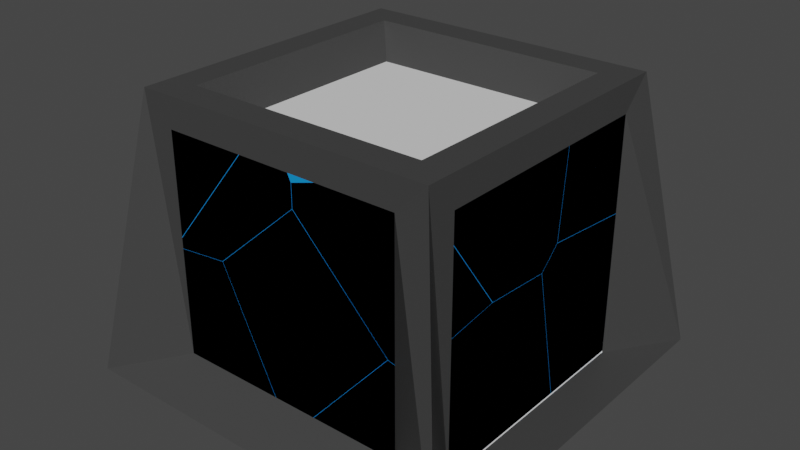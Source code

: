 # Source: PlayerCage.blend  (saved by Blender 2.82.7; exported with 4.5.12 LTS)
import bpy
from mathutils import Matrix  # noqa: F401  (used for matrix-valued properties, if any)

bpy.ops.wm.read_factory_settings(use_empty=True)
scene = bpy.context.scene
scene.name = 'Scene'

# ---- collections
col_collection = bpy.data.collections.new('Collection'); scene.collection.children.link(col_collection)

# ---- materials (node trees are filled in below, after node groups)
mat_body = bpy.data.materials.new('Body')
mat_body.alpha_threshold = 0.0
mat_body.use_transparent_shadow = False
mat_body.diffuse_color = (0.05127, 0.05127, 0.05127, 1.0)
mat_body.line_color = (0.0, 0.0, 0.0, 1.0)
mat_floor = bpy.data.materials.new('Floor')
mat_floor.use_transparent_shadow = False
mat_glass = bpy.data.materials.new('Glass')
mat_glass.use_transparent_shadow = False
mat_glass.diffuse_color = (0.004025, 0.305, 0.7991, 1.0)
mat_body_001 = bpy.data.materials.new('Body.001')
mat_body_001.alpha_threshold = 0.0
mat_body_001.use_transparent_shadow = False
mat_body_001.diffuse_color = (0.05127, 0.05127, 0.05127, 1.0)
mat_body_001.line_color = (0.0, 0.0, 0.0, 1.0)
mat_floor_001 = bpy.data.materials.new('Floor.001')
mat_floor_001.use_transparent_shadow = False
mat_glass_001 = bpy.data.materials.new('Glass.001')
mat_glass_001.use_transparent_shadow = False
mat_glass_001.diffuse_color = (0.004025, 0.305, 0.7991, 1.0)
mat_body_002 = bpy.data.materials.new('Body.002')
mat_body_002.alpha_threshold = 0.0
mat_body_002.use_transparent_shadow = False
mat_body_002.diffuse_color = (0.05127, 0.05127, 0.05127, 1.0)
mat_body_002.line_color = (0.0, 0.0, 0.0, 1.0)
mat_floor_002 = bpy.data.materials.new('Floor.002')
mat_floor_002.use_transparent_shadow = False
mat_glass_002 = bpy.data.materials.new('Glass.002')
mat_glass_002.use_transparent_shadow = False
mat_glass_002.diffuse_color = (0.004025, 0.305, 0.7991, 1.0)
mat_body_003 = bpy.data.materials.new('Body.003')
mat_body_003.alpha_threshold = 0.0
mat_body_003.use_transparent_shadow = False
mat_body_003.diffuse_color = (0.05127, 0.05127, 0.05127, 1.0)
mat_body_003.line_color = (0.0, 0.0, 0.0, 1.0)
mat_floor_003 = bpy.data.materials.new('Floor.003')
mat_floor_003.use_transparent_shadow = False
mat_glass_003 = bpy.data.materials.new('Glass.003')
mat_glass_003.use_transparent_shadow = False
mat_glass_003.diffuse_color = (0.004025, 0.305, 0.7991, 1.0)

# ---- material node trees
mat_body.use_nodes = True; mat_body.node_tree.nodes.clear()
_N = mat_body.node_tree.nodes; _L = mat_body.node_tree.links
n0 = _N.new('ShaderNodeOutputMaterial'); n0.name = 'Material Output'; n0.location = (300, 300)
n1 = _N.new('ShaderNodeBsdfPrincipled'); n1.name = 'Principled BSDF'; n1.location = (10, 300)
n1.distribution = 'GGX'
n1.subsurface_method = 'BURLEY'
n1.inputs[0].default_value = (0.05127, 0.05127, 0.05127, 1.0)
n1.inputs[2].default_value = 0.4
n1.inputs[3].default_value = 1.45
n1.inputs[27].default_value = (0.0, 0.0, 0.0, 1.0)
n1.inputs[28].default_value = 1.0
_L.new(n1.outputs[0], n0.inputs[0])
n0.is_active_output = True
mat_floor.use_nodes = True; mat_floor.node_tree.nodes.clear()
_N = mat_floor.node_tree.nodes; _L = mat_floor.node_tree.links
n0 = _N.new('ShaderNodeOutputMaterial'); n0.name = 'Material Output'; n0.location = (300, 300)
n1 = _N.new('ShaderNodeBsdfPrincipled'); n1.name = 'Principled BSDF'; n1.location = (10, 300)
n1.distribution = 'GGX'
n1.subsurface_method = 'BURLEY'
n1.inputs[3].default_value = 1.45
n1.inputs[27].default_value = (0.0, 0.0, 0.0, 1.0)
n1.inputs[28].default_value = 1.0
_L.new(n1.outputs[0], n0.inputs[0])
n0.is_active_output = True
mat_glass.use_nodes = True; mat_glass.node_tree.nodes.clear()
_N = mat_glass.node_tree.nodes; _L = mat_glass.node_tree.links
n0 = _N.new('ShaderNodeOutputMaterial'); n0.name = 'Material Output'; n0.location = (300, 300)
n1 = _N.new('ShaderNodeBsdfPrincipled'); n1.name = 'Principled BSDF'; n1.location = (10, 300)
n1.distribution = 'GGX'
n1.subsurface_method = 'BURLEY'
n1.inputs[0].default_value = (0.004025, 0.305, 0.7991, 1.0)
n1.inputs[3].default_value = 1.45
n1.inputs[27].default_value = (0.0, 0.0, 0.0, 1.0)
n1.inputs[28].default_value = 1.0
_L.new(n1.outputs[0], n0.inputs[0])
n0.is_active_output = True
mat_body_001.use_nodes = True; mat_body_001.node_tree.nodes.clear()
_N = mat_body_001.node_tree.nodes; _L = mat_body_001.node_tree.links
n0 = _N.new('ShaderNodeOutputMaterial'); n0.name = 'Material Output'; n0.location = (300, 300)
n1 = _N.new('ShaderNodeBsdfPrincipled'); n1.name = 'Principled BSDF'; n1.location = (10, 300)
n1.distribution = 'GGX'
n1.subsurface_method = 'BURLEY'
n1.inputs[0].default_value = (0.05127, 0.05127, 0.05127, 1.0)
n1.inputs[2].default_value = 0.4
n1.inputs[3].default_value = 1.45
n1.inputs[27].default_value = (0.0, 0.0, 0.0, 1.0)
n1.inputs[28].default_value = 1.0
_L.new(n1.outputs[0], n0.inputs[0])
n0.is_active_output = True
mat_floor_001.use_nodes = True; mat_floor_001.node_tree.nodes.clear()
_N = mat_floor_001.node_tree.nodes; _L = mat_floor_001.node_tree.links
n0 = _N.new('ShaderNodeOutputMaterial'); n0.name = 'Material Output'; n0.location = (300, 300)
n1 = _N.new('ShaderNodeBsdfPrincipled'); n1.name = 'Principled BSDF'; n1.location = (10, 300)
n1.distribution = 'GGX'
n1.subsurface_method = 'BURLEY'
n1.inputs[3].default_value = 1.45
n1.inputs[27].default_value = (0.0, 0.0, 0.0, 1.0)
n1.inputs[28].default_value = 1.0
_L.new(n1.outputs[0], n0.inputs[0])
n0.is_active_output = True
mat_glass_001.use_nodes = True; mat_glass_001.node_tree.nodes.clear()
_N = mat_glass_001.node_tree.nodes; _L = mat_glass_001.node_tree.links
n0 = _N.new('ShaderNodeOutputMaterial'); n0.name = 'Material Output'; n0.location = (300, 300)
n1 = _N.new('ShaderNodeBsdfPrincipled'); n1.name = 'Principled BSDF'; n1.location = (10, 300)
n1.distribution = 'GGX'
n1.subsurface_method = 'BURLEY'
n1.inputs[0].default_value = (0.004025, 0.305, 0.7991, 1.0)
n1.inputs[3].default_value = 1.45
n1.inputs[27].default_value = (0.0, 0.0, 0.0, 1.0)
n1.inputs[28].default_value = 1.0
_L.new(n1.outputs[0], n0.inputs[0])
n0.is_active_output = True
mat_body_002.use_nodes = True; mat_body_002.node_tree.nodes.clear()
_N = mat_body_002.node_tree.nodes; _L = mat_body_002.node_tree.links
n0 = _N.new('ShaderNodeOutputMaterial'); n0.name = 'Material Output'; n0.location = (300, 300)
n1 = _N.new('ShaderNodeBsdfPrincipled'); n1.name = 'Principled BSDF'; n1.location = (10, 300)
n1.distribution = 'GGX'
n1.subsurface_method = 'BURLEY'
n1.inputs[0].default_value = (0.05127, 0.05127, 0.05127, 1.0)
n1.inputs[2].default_value = 0.4
n1.inputs[3].default_value = 1.45
n1.inputs[27].default_value = (0.0, 0.0, 0.0, 1.0)
n1.inputs[28].default_value = 1.0
_L.new(n1.outputs[0], n0.inputs[0])
n0.is_active_output = True
mat_floor_002.use_nodes = True; mat_floor_002.node_tree.nodes.clear()
_N = mat_floor_002.node_tree.nodes; _L = mat_floor_002.node_tree.links
n0 = _N.new('ShaderNodeOutputMaterial'); n0.name = 'Material Output'; n0.location = (300, 300)
n1 = _N.new('ShaderNodeBsdfPrincipled'); n1.name = 'Principled BSDF'; n1.location = (10, 300)
n1.distribution = 'GGX'
n1.subsurface_method = 'BURLEY'
n1.inputs[3].default_value = 1.45
n1.inputs[27].default_value = (0.0, 0.0, 0.0, 1.0)
n1.inputs[28].default_value = 1.0
_L.new(n1.outputs[0], n0.inputs[0])
n0.is_active_output = True
mat_glass_002.use_nodes = True; mat_glass_002.node_tree.nodes.clear()
_N = mat_glass_002.node_tree.nodes; _L = mat_glass_002.node_tree.links
n0 = _N.new('ShaderNodeOutputMaterial'); n0.name = 'Material Output'; n0.location = (300, 300)
n1 = _N.new('ShaderNodeBsdfPrincipled'); n1.name = 'Principled BSDF'; n1.location = (10, 300)
n1.distribution = 'GGX'
n1.subsurface_method = 'BURLEY'
n1.inputs[0].default_value = (0.004025, 0.305, 0.7991, 1.0)
n1.inputs[3].default_value = 1.45
n1.inputs[27].default_value = (0.0, 0.0, 0.0, 1.0)
n1.inputs[28].default_value = 1.0
_L.new(n1.outputs[0], n0.inputs[0])
n0.is_active_output = True
mat_body_003.use_nodes = True; mat_body_003.node_tree.nodes.clear()
_N = mat_body_003.node_tree.nodes; _L = mat_body_003.node_tree.links
n0 = _N.new('ShaderNodeOutputMaterial'); n0.name = 'Material Output'; n0.location = (300, 300)
n1 = _N.new('ShaderNodeBsdfPrincipled'); n1.name = 'Principled BSDF'; n1.location = (10, 300)
n1.distribution = 'GGX'
n1.subsurface_method = 'BURLEY'
n1.inputs[0].default_value = (0.05127, 0.05127, 0.05127, 1.0)
n1.inputs[2].default_value = 0.4
n1.inputs[3].default_value = 1.45
n1.inputs[27].default_value = (0.0, 0.0, 0.0, 1.0)
n1.inputs[28].default_value = 1.0
_L.new(n1.outputs[0], n0.inputs[0])
n0.is_active_output = True
mat_floor_003.use_nodes = True; mat_floor_003.node_tree.nodes.clear()
_N = mat_floor_003.node_tree.nodes; _L = mat_floor_003.node_tree.links
n0 = _N.new('ShaderNodeOutputMaterial'); n0.name = 'Material Output'; n0.location = (300, 300)
n1 = _N.new('ShaderNodeBsdfPrincipled'); n1.name = 'Principled BSDF'; n1.location = (10, 300)
n1.distribution = 'GGX'
n1.subsurface_method = 'BURLEY'
n1.inputs[3].default_value = 1.45
n1.inputs[27].default_value = (0.0, 0.0, 0.0, 1.0)
n1.inputs[28].default_value = 1.0
_L.new(n1.outputs[0], n0.inputs[0])
n0.is_active_output = True
mat_glass_003.use_nodes = True; mat_glass_003.node_tree.nodes.clear()
_N = mat_glass_003.node_tree.nodes; _L = mat_glass_003.node_tree.links
n0 = _N.new('ShaderNodeOutputMaterial'); n0.name = 'Material Output'; n0.location = (300, 300)
n1 = _N.new('ShaderNodeBsdfPrincipled'); n1.name = 'Principled BSDF'; n1.location = (10, 300)
n1.distribution = 'GGX'
n1.subsurface_method = 'BURLEY'
n1.inputs[0].default_value = (0.004025, 0.305, 0.7991, 1.0)
n1.inputs[3].default_value = 1.45
n1.inputs[27].default_value = (0.0, 0.0, 0.0, 1.0)
n1.inputs[28].default_value = 1.0
_L.new(n1.outputs[0], n0.inputs[0])
n0.is_active_output = True

# ---- world
world_world = bpy.data.worlds.new('World'); scene.world = world_world
world_world.use_nodes = True; world_world.node_tree.nodes.clear()
_N = world_world.node_tree.nodes; _L = world_world.node_tree.links
n0 = _N.new('ShaderNodeOutputWorld'); n0.name = 'World Output'; n0.location = (300, 300)
n1 = _N.new('ShaderNodeBackground'); n1.name = 'Background'; n1.location = (10, 300)
n1.inputs[0].default_value = (0.05088, 0.05088, 0.05088, 1.0)
_L.new(n1.outputs[0], n0.inputs[0])
n0.is_active_output = True
world_world.color = (0.05088, 0.05088, 0.05088)
world_world.use_sun_shadow = False
world_world.sun_shadow_jitter_overblur = 0.0

# ---- meshes
me_cube = bpy.data.meshes.new('Cube')
me_cube.from_pydata([(0.8, -0.8, -0.832), (0.8, -1.0, 0.8), (0.8, 0.8, -0.832), (0.8, 1.0, 0.8), (-0.8, -0.8, -0.832), (-0.8, -1.0, 0.8), (-0.8, 0.8, -0.832), (-1.0, 0.8, 0.8), (0.8, 1.0, -0.6649), (-1.0, 0.8, -0.8), (0.8, -1.0, -0.6649), (-0.8, -1.0, -0.6649), (1.0, -0.8, 0.8), (-1.0, -0.8, 0.8), (1.0, -0.8, -0.8112), (-1.0, -0.8, -0.8), (-0.8, -0.8, 1.0), (-0.8, 1.0, 0.8), (-0.8, 1.0, -0.6649), (-1.294, -1.294, -0.8391), (-0.8, 0.8, 1.0), (-1.294, 1.294, -0.8391), (1.0, 0.8, -0.8112), (1.0, 0.8, 0.8), (1.294, -1.294, -0.8391), (0.8, -0.8, 1.0), (1.294, 1.294, -0.8391), (0.8, 0.8, 1.0), (-1.0, -1.0, 1.0), (-1.0, 1.0, 1.0), (1.0, -1.0, 1.0), (1.0, 1.0, 1.0), (0.6879, 0.6879, -0.7595), (-0.6879, 0.6879, -0.7595), (0.6879, -0.6879, -0.7595), (-0.6879, -0.6879, -0.7595), (0.6798, -0.6043, -0.7482), (0.6798, -0.6043, 0.6043), (0.6798, 0.6043, -0.7482), (0.6798, 0.6043, 0.6043), (-0.6043, 0.6798, 0.6043), (-0.6043, 0.6798, -0.7482), (0.6043, 0.6798, -0.7482), (0.6043, 0.6798, 0.6043), (-0.6798, -0.6043, 0.6043), (-0.6798, 0.6043, 0.6043), (-0.6798, 0.6043, -0.7482), (-0.6798, -0.6043, -0.7482), (0.6043, -0.6798, 0.6043), (-0.6043, -0.6798, 0.6043), (0.6043, -0.6798, -0.7482), (-0.6043, -0.6798, -0.7482), (-0.6879, -0.6879, 0.7739), (-0.6879, 0.6879, 0.7739), (0.6879, -0.6879, 0.7739), (0.6879, 0.6879, 0.7739)], [], [(4, 6, 33, 35), (8, 18, 41, 42), (9, 15, 47, 46), (25, 27, 55, 54), (12, 14, 36, 37), (5, 11, 51, 49), (2, 6, 21, 26), (0, 2, 26, 24), (6, 4, 19, 21), (4, 0, 24, 19), (5, 1, 30, 28), (1, 10, 24, 30), (11, 5, 28, 19), (10, 11, 19, 24), (7, 13, 28, 29), (9, 7, 29, 21), (13, 15, 19, 28), (15, 9, 21, 19), (17, 18, 21, 29), (8, 3, 31, 26), (18, 8, 26, 21), (3, 17, 29, 31), (14, 12, 30, 24), (23, 22, 26, 31), (22, 14, 24, 26), (12, 23, 31, 30), (16, 20, 29, 28), (25, 16, 28, 30), (20, 27, 31, 29), (27, 25, 30, 31), (6, 2, 32, 33), (0, 4, 35, 34), (2, 0, 34, 32), (23, 12, 37, 39), (22, 23, 39, 38), (14, 22, 38, 36), (18, 17, 40, 41), (17, 3, 43, 40), (3, 8, 42, 43), (7, 9, 46, 45), (15, 13, 44, 47), (13, 7, 45, 44), (1, 5, 49, 48), (11, 10, 50, 51), (10, 1, 48, 50), (16, 25, 54, 52), (27, 20, 53, 55), (20, 16, 52, 53), (49, 52, 44), (45, 44, 52, 53), (45, 53, 40), (41, 40, 45, 46), (33, 46, 41), (44, 49, 51, 47), (35, 51, 47), (35, 47, 46, 33), (33, 41, 42, 32), (32, 42, 38), (32, 38, 36, 34), (36, 50, 34), (34, 50, 51, 35), (37, 54, 48), (43, 55, 39), (43, 40, 53, 55), (39, 43, 42, 38), (37, 39, 55, 54), (37, 36, 50, 48), (49, 48, 54, 52), (43, 39, 37, 48, 49, 44, 45, 40), (36, 38, 42, 41, 46, 47, 51, 50), (54, 55, 53, 52), (34, 35, 33, 32)])
me_cube.polygons.foreach_set('material_index', [0, 1, 1, 0, 1, 1, 0, 0, 0, 0, 0, 0, 0, 0, 0, 0, 0, 0, 0, 0, 0, 0, 0, 0, 0, 0, 0, 0, 0, 0, 0, 0, 0, 1, 1, 1, 1, 1, 1, 1, 1, 1, 1, 1, 1, 0, 0, 0, 1, 1, 1, 1, 1, 1, 1, 1, 1, 1, 1, 1, 1, 1, 1, 1, 1, 1, 1, 1, 1, 1, 1, 1])
_uv = me_cube.uv_layers.new(name='UVMap')
_uv.uv.foreach_set('vector', [0.85, 0.525, 0.85, 0.725, 0.85, 0.725, 0.85, 0.525, 0.6, 0.775, 0.6, 0.975, 0.6, 0.975, 0.6, 0.775, 0.6, 0.025, 0.6, 0.225, 0.6, 0.225, 0.6, 0.025, 0.35, 0.525, 0.35, 0.725, 0.35, 0.725, 0.35, 0.525, 0.4, 0.525, 0.6, 0.525, 0.6, 0.525, 0.4, 0.525, 0.4, 0.275, 0.6, 0.275, 0.6, 0.275, 0.4, 0.275, 0.65, 0.725, 0.85, 0.725, 0.875, 0.75, 0.625, 0.75, 0.65, 0.525, 0.65, 0.725, 0.625, 0.75, 0.625, 0.5, 0.85, 0.725, 0.85, 0.525, 0.875, 0.5, 0.875, 0.75, 0.85, 0.525, 0.65, 0.525, 0.625, 0.5, 0.875, 0.5, 0.4, 0.275, 0.4, 0.475, 0.375, 0.5, 0.375, 0.25, 0.4, 0.475, 0.6, 0.475, 0.625, 0.5, 0.375, 0.5, 0.6, 0.275, 0.4, 0.275, 0.375, 0.25, 0.625, 0.25, 0.6, 0.475, 0.6, 0.275, 0.625, 0.25, 0.625, 0.5, 0.4, 0.025, 0.4, 0.225, 0.375, 0.25, 0.375, 0.0, 0.6, 0.025, 0.4, 0.025, 0.375, 0.0, 0.625, 0.0, 0.4, 0.225, 0.6, 0.225, 0.625, 0.25, 0.375, 0.25, 0.6, 0.225, 0.6, 0.025, 0.625, 0.0, 0.625, 0.25, 0.4, 0.975, 0.6, 0.975, 0.625, 1.0, 0.375, 1.0, 0.6, 0.775, 0.4, 0.775, 0.375, 0.75, 0.625, 0.75, 0.6, 0.975, 0.6, 0.775, 0.625, 0.75, 0.625, 1.0, 0.4, 0.775, 0.4, 0.975, 0.375, 1.0, 0.375, 0.75, 0.6, 0.525, 0.4, 0.525, 0.375, 0.5, 0.625, 0.5, 0.4, 0.725, 0.6, 0.725, 0.625, 0.75, 0.375, 0.75, 0.6, 0.725, 0.6, 0.525, 0.625, 0.5, 0.625, 0.75, 0.4, 0.525, 0.4, 0.725, 0.375, 0.75, 0.375, 0.5, 0.15, 0.525, 0.15, 0.725, 0.125, 0.75, 0.125, 0.5, 0.35, 0.525, 0.15, 0.525, 0.125, 0.5, 0.375, 0.5, 0.15, 0.725, 0.35, 0.725, 0.375, 0.75, 0.125, 0.75, 0.35, 0.725, 0.35, 0.525, 0.375, 0.5, 0.375, 0.75, 0.85, 0.725, 0.65, 0.725, 0.65, 0.725, 0.85, 0.725, 0.65, 0.525, 0.85, 0.525, 0.85, 0.525, 0.65, 0.525, 0.65, 0.725, 0.65, 0.525, 0.65, 0.525, 0.65, 0.725, 0.4, 0.725, 0.4, 0.525, 0.4, 0.525, 0.4, 0.725, 0.6, 0.725, 0.4, 0.725, 0.4, 0.725, 0.6, 0.725, 0.6, 0.525, 0.6, 0.725, 0.6, 0.725, 0.6, 0.525, 0.6, 0.975, 0.4, 0.975, 0.4, 0.975, 0.6, 0.975, 0.4, 0.975, 0.4, 0.775, 0.4, 0.775, 0.4, 0.975, 0.4, 0.775, 0.6, 0.775, 0.6, 0.775, 0.4, 0.775, 0.4, 0.025, 0.6, 0.025, 0.6, 0.025, 0.4, 0.025, 0.6, 0.225, 0.4, 0.225, 0.4, 0.225, 0.6, 0.225, 0.4, 0.225, 0.4, 0.025, 0.4, 0.025, 0.4, 0.225, 0.4, 0.475, 0.4, 0.275, 0.4, 0.275, 0.4, 0.475, 0.6, 0.275, 0.6, 0.475, 0.6, 0.475, 0.6, 0.275, 0.6, 0.475, 0.4, 0.475, 0.4, 0.475, 0.6, 0.475, 0.15, 0.525, 0.35, 0.525, 0.35, 0.525, 0.15, 0.525, 0.35, 0.725, 0.15, 0.725, 0.15, 0.725, 0.35, 0.725, 0.15, 0.725, 0.15, 0.525, 0.15, 0.525, 0.15, 0.725, 0.0, 0.0, 0.0, 0.0, 0.0, 0.0, 0.4, 0.025, 0.0, 0.0, 0.15, 0.525, 0.15, 0.725, 0.4, 0.025, 0.15, 0.725, 0.0, 0.0, 0.6, 0.975, 0.0, 0.0, 0.4, 0.025, 0.6, 0.025, 0.0, 0.0, 0.6, 0.025, 0.6, 0.975, 0.0, 0.0, 0.0, 0.0, 0.6, 0.275, 0.6, 0.225, 0.0, 0.0, 0.6, 0.275, 0.6, 0.225, 0.0, 0.0, 0.6, 0.225, 0.6, 0.025, 0.0, 0.0, 0.0, 0.0, 0.6, 0.975, 0.6, 0.775, 0.65, 0.725, 0.65, 0.725, 0.6, 0.775, 0.0, 0.0, 0.65, 0.725, 0.0, 0.0, 0.6, 0.525, 0.65, 0.525, 0.6, 0.525, 0.0, 0.0, 0.65, 0.525, 0.65, 0.525, 0.0, 0.0, 0.6, 0.275, 0.0, 0.0, 0.4, 0.525, 0.35, 0.525, 0.0, 0.0, 0.4, 0.775, 0.35, 0.725, 0.0, 0.0, 0.4, 0.775, 0.0, 0.0, 0.15, 0.725, 0.35, 0.725, 0.0, 0.0, 0.4, 0.775, 0.6, 0.775, 0.0, 0.0, 0.4, 0.525, 0.0, 0.0, 0.35, 0.725, 0.35, 0.525, 0.4, 0.525, 0.6, 0.525, 0.6, 0.475, 0.0, 0.0, 0.0, 0.0, 0.0, 0.0, 0.35, 0.525, 0.0, 0.0, 0.0, 0.0, 0.0, 0.0, 0.0, 0.0, 0.0, 0.0, 0.0, 0.0, 0.0, 0.0, 0.0, 0.0, 0.0, 0.0, 0.0, 0.0, 0.0, 0.0, 0.0, 0.0, 0.0, 0.0, 0.0, 0.0, 0.0, 0.0, 0.0, 0.0, 0.0, 0.0, 0.0, 0.0, 0.0, 0.0, 0.0, 0.0, 0.0, 0.0, 0.0, 0.0, 0.0, 0.0, 0.0, 0.0, 0.0, 0.0])
me_cube.materials.append(mat_body)
me_cube.materials.append(mat_floor)
me_cube.materials.append(mat_glass)
me_cube.use_remesh_preserve_volume = False
me_cube.use_remesh_preserve_attributes = False
me_cube.use_mirror_vertex_groups = False
me_cube.update()
me_cube_001 = bpy.data.meshes.new('Cube.001')
me_cube_001.from_pydata([(0.8, -1.0, -0.8), (0.8, -1.0, 0.8), (-0.8, -1.0, -0.8), (-0.8, -1.0, 0.8), (-0.6043, -0.6798, -0.6043), (-0.6043, -0.6798, 0.6043), (0.6043, -0.6798, 0.6043), (0.6043, -0.6798, -0.6043)], [], [(7, 4, 5, 6), (0, 1, 3, 2), (0, 2, 4, 7), (0, 7, 6, 1), (3, 1, 6, 5), (3, 5, 4, 2)])
me_cube_001.polygons.foreach_set('material_index', [2, 2, 2, 2, 2, 2])
_uv = me_cube_001.uv_layers.new(name='UVMap')
_uv.uv.foreach_set('vector', [0.0, 0.0, 0.0, 0.0, 0.0, 0.0, 0.0, 0.0, 0.0, 0.0, 0.0, 0.0, 0.0, 0.0, 0.0, 0.0, 0.0, 0.0, 0.0, 0.0, 0.0, 0.0, 0.0, 0.0, 0.0, 0.0, 0.0, 0.0, 0.0, 0.0, 0.0, 0.0, 0.0, 0.0, 0.0, 0.0, 0.0, 0.0, 0.0, 0.0, 0.0, 0.0, 0.0, 0.0, 0.0, 0.0, 0.0, 0.0])
me_cube_001.materials.append(mat_body)
me_cube_001.materials.append(mat_floor)
me_cube_001.materials.append(mat_glass)
me_cube_001.use_remesh_preserve_volume = False
me_cube_001.use_remesh_preserve_attributes = False
me_cube_001.use_mirror_vertex_groups = False
me_cube_001.update()
me_cube_002 = bpy.data.meshes.new('Cube.002')
me_cube_002.from_pydata([(-0.8, 1.0, -0.8), (-0.8, 1.0, 0.8), (0.8, 1.0, -0.8), (0.8, 1.0, 0.8), (0.6043, 0.6798, -0.6043), (0.6043, 0.6798, 0.6043), (-0.6043, 0.6798, 0.6043), (-0.6043, 0.6798, -0.6043)], [], [(7, 4, 5, 6), (0, 1, 3, 2), (0, 2, 4, 7), (0, 7, 6, 1), (3, 1, 6, 5), (3, 5, 4, 2)])
me_cube_002.polygons.foreach_set('material_index', [2, 2, 2, 2, 2, 2])
_uv = me_cube_002.uv_layers.new(name='UVMap')
_uv.uv.foreach_set('vector', [0.0, 0.0, 0.0, 0.0, 0.0, 0.0, 0.0, 0.0, 0.0, 0.0, 0.0, 0.0, 0.0, 0.0, 0.0, 0.0, 0.0, 0.0, 0.0, 0.0, 0.0, 0.0, 0.0, 0.0, 0.0, 0.0, 0.0, 0.0, 0.0, 0.0, 0.0, 0.0, 0.0, 0.0, 0.0, 0.0, 0.0, 0.0, 0.0, 0.0, 0.0, 0.0, 0.0, 0.0, 0.0, 0.0, 0.0, 0.0])
me_cube_002.materials.append(mat_body_001)
me_cube_002.materials.append(mat_floor_001)
me_cube_002.materials.append(mat_glass_001)
me_cube_002.use_remesh_preserve_volume = False
me_cube_002.use_remesh_preserve_attributes = False
me_cube_002.use_mirror_vertex_groups = False
me_cube_002.update()
me_cube_003 = bpy.data.meshes.new('Cube.003')
me_cube_003.from_pydata([(1.0, 0.8, -0.8), (1.0, 0.8, 0.8), (1.0, -0.8, -0.8), (1.0, -0.8, 0.8), (0.6798, -0.6043, -0.6043), (0.6798, -0.6043, 0.6043), (0.6798, 0.6043, 0.6043), (0.6798, 0.6043, -0.6043)], [], [(7, 4, 5, 6), (0, 1, 3, 2), (0, 2, 4, 7), (0, 7, 6, 1), (3, 1, 6, 5), (3, 5, 4, 2)])
me_cube_003.polygons.foreach_set('material_index', [2, 2, 2, 2, 2, 2])
_uv = me_cube_003.uv_layers.new(name='UVMap')
_uv.uv.foreach_set('vector', [0.0, 0.0, 0.0, 0.0, 0.0, 0.0, 0.0, 0.0, 0.0, 0.0, 0.0, 0.0, 0.0, 0.0, 0.0, 0.0, 0.0, 0.0, 0.0, 0.0, 0.0, 0.0, 0.0, 0.0, 0.0, 0.0, 0.0, 0.0, 0.0, 0.0, 0.0, 0.0, 0.0, 0.0, 0.0, 0.0, 0.0, 0.0, 0.0, 0.0, 0.0, 0.0, 0.0, 0.0, 0.0, 0.0, 0.0, 0.0])
me_cube_003.materials.append(mat_body_002)
me_cube_003.materials.append(mat_floor_002)
me_cube_003.materials.append(mat_glass_002)
me_cube_003.use_remesh_preserve_volume = False
me_cube_003.use_remesh_preserve_attributes = False
me_cube_003.use_mirror_vertex_groups = False
me_cube_003.update()
me_cube_004 = bpy.data.meshes.new('Cube.004')
me_cube_004.from_pydata([(-1.0, -0.8, -0.8), (-1.0, -0.8, 0.8), (-1.0, 0.8, -0.8), (-1.0, 0.8, 0.8), (-0.6798, 0.6043, -0.6043), (-0.6798, 0.6043, 0.6043), (-0.6798, -0.6043, 0.6043), (-0.6798, -0.6043, -0.6043)], [], [(7, 4, 5, 6), (0, 1, 3, 2), (0, 2, 4, 7), (0, 7, 6, 1), (3, 1, 6, 5), (3, 5, 4, 2)])
me_cube_004.polygons.foreach_set('material_index', [2, 2, 2, 2, 2, 2])
_uv = me_cube_004.uv_layers.new(name='UVMap')
_uv.uv.foreach_set('vector', [0.0, 0.0, 0.0, 0.0, 0.0, 0.0, 0.0, 0.0, 0.0, 0.0, 0.0, 0.0, 0.0, 0.0, 0.0, 0.0, 0.0, 0.0, 0.0, 0.0, 0.0, 0.0, 0.0, 0.0, 0.0, 0.0, 0.0, 0.0, 0.0, 0.0, 0.0, 0.0, 0.0, 0.0, 0.0, 0.0, 0.0, 0.0, 0.0, 0.0, 0.0, 0.0, 0.0, 0.0, 0.0, 0.0, 0.0, 0.0])
me_cube_004.materials.append(mat_body_003)
me_cube_004.materials.append(mat_floor_003)
me_cube_004.materials.append(mat_glass_003)
me_cube_004.use_remesh_preserve_volume = False
me_cube_004.use_remesh_preserve_attributes = False
me_cube_004.use_mirror_vertex_groups = False
me_cube_004.update()
me_glasswall_cell_008 = bpy.data.meshes.new('GlassWall_cell.008')
me_glasswall_cell_008.from_pydata([(0.5653, -0.08167, -0.00721), (0.5289, -0.1855, 0.00901), (0.5816, -0.1855, -0.0446), (-0.08533, -0.1855, -0.8016), (-0.1952, -0.1855, -0.8016), (-0.6299, -0.1855, 0.09162), (-0.1184, -0.1855, 0.5437), (-0.05438, -0.1855, 0.6002), (-0.188, -0.1024, -0.7508), (0.433, 0.1348, 0.1707), (0.433, 0.1348, -0.04079), (-0.06509, 0.1348, -0.6059), (-0.1672, 0.1348, -0.6059), (-0.4962, 0.1348, 0.06899), (-0.427, 0.1348, 0.1302), (0.05073, 0.1348, 0.5518), (0.05485, 0.1348, 0.5552), (0.06324, 0.1348, 0.5466), (0.1411, 0.1348, 0.4675), (-0.4251, 0.1348, -0.07704), (0.433, 0.1348, 0.1707), (0.5653, -0.08167, -0.00721), (0.5289, -0.1855, 0.00901), (0.5816, -0.1855, -0.0446), (-0.05438, -0.1855, 0.6002), (-0.08533, -0.1855, -0.8016), (-0.6299, -0.1855, 0.09162), (-0.1184, -0.1855, 0.5437), (-0.1952, -0.1855, -0.8016), (-0.06509, 0.1348, -0.6059), (-0.188, -0.1024, -0.7508), (0.433, 0.1348, -0.04079), (0.1411, 0.1348, 0.4675), (-0.1672, 0.1348, -0.6059), (-0.4962, 0.1348, 0.06899), (-0.427, 0.1348, 0.1302), (0.05073, 0.1348, 0.5518), (0.05485, 0.1348, 0.5552), (0.06324, 0.1348, 0.5466), (-0.4251, 0.1348, -0.07704)], [], [(29, 25, 28, 30, 33), (20, 21, 31), (25, 23, 22, 24, 27, 26, 28), (18, 38, 7, 1), (2, 3, 11, 10, 0), (38, 37, 7), (39, 12, 8), (35, 34, 5, 6), (31, 29, 33, 19, 13, 14, 36, 16, 17, 32, 20), (37, 15, 7), (15, 35, 6, 7), (0, 9, 18, 1, 2), (34, 39, 8, 4, 5)])
_k = set([(0, 9), (0, 10), (1, 2), (1, 7), (2, 3), (3, 11), (4, 5), (4, 8), (5, 6), (6, 7), (8, 12), (9, 18), (10, 11), (12, 39), (13, 14), (13, 19), (14, 36), (15, 35), (15, 37), (16, 17), (16, 36), (17, 32), (18, 38), (19, 33), (20, 21), (20, 32), (21, 31), (22, 23), (22, 24), (23, 25), (24, 27), (25, 29), (26, 27), (26, 28), (28, 30), (29, 31), (30, 33), (34, 35), (34, 39), (37, 38)])
me_glasswall_cell_008.attributes.new('sharp_edge', 'BOOLEAN', 'EDGE').data.foreach_set('value', [ (min(e.vertices), max(e.vertices)) in _k for e in me_glasswall_cell_008.edges])
_uv = me_glasswall_cell_008.uv_layers.new(name='UVMap')
_uv.uv.foreach_set('vector', [0.0, 0.0, 0.0, 0.0, 0.0, 0.0, 0.0, 0.0, 0.0, 0.0, 0.0, 0.0, 0.0, 0.0, 0.0, 0.0, 0.0, 0.0, 0.0, 0.0, 0.0, 0.0, 0.0, 0.0, 0.0, 0.0, 0.0, 0.0, 0.0, 0.0, 0.1179, 0.1179, 0.1181, 0.0, 0.8818, 0.0, 0.8808, 0.8808, 1.0, 0.8809, 0.9162, 0.8811, 0.2102, 0.119, 0.9755, 0.1184, 1.0, 0.6337, 1.0, 0.8819, 0.05356, 0.0, 1.0, 0.1182, 0.1554, 0.1554, 0.8956, 0.1551, 0.89, 0.89, 0.1194, 0.1194, 0.1194, 0.0, 0.8819, 0.0, 0.8819, 0.8819, 0.0, 0.0, 0.0, 0.0, 0.0, 0.0, 0.0, 0.0, 0.0, 0.0, 0.0, 0.0, 0.0, 0.0, 0.0, 0.0, 0.0, 0.0, 0.0, 0.0, 0.0, 0.0, 0.05356, 0.05356, 1.0, 0.1201, 0.8731, 0.8731, 0.1201, 0.1201, 1.0, 0.1194, 1.0, 0.8819, 0.882, 0.882, 0.6337, 0.6337, 0.3405, 0.1183, 1.0, 0.1179, 1.0, 0.8808, 0.8809, 0.8809, 0.8806, 0.0, 0.1554, 0.0, 0.89, 0.0, 0.9452, 0.6683, 0.1181, 0.0])
me_glasswall_cell_008.materials.append(mat_glass)
me_glasswall_cell_008.use_remesh_fix_poles = True
me_glasswall_cell_008.use_remesh_preserve_attributes = False
me_glasswall_cell_008.use_mirror_vertex_groups = False
me_glasswall_cell_008.update()
me_glasswall_cell_009 = bpy.data.meshes.new('GlassWall_cell.009')
me_glasswall_cell_009.from_pydata([(0.1455, 0.2269, -0.1278), (0.007571, 0.2269, -0.1278), (0.0853, -0.03966, 0.03516), (0.07239, -0.09332, 0.06796), (-0.1006, -0.08113, 0.06051), (-0.1048, -0.09332, 0.06796), (-0.08279, -0.09332, 0.02124), (-0.0101, -0.09332, 0.04301), (0.06327, -0.09332, 0.06519), (-0.1004, -0.09332, 0.05854), (0.02467, 0.2269, -0.164), (0.1455, 0.2269, -0.1278), (0.0853, -0.03966, 0.03516), (0.007571, 0.2269, -0.1278), (-0.1006, -0.08113, 0.06051), (-0.1048, -0.09332, 0.06796), (-0.08279, -0.09332, 0.02124), (-0.0101, -0.09332, 0.04301), (0.06327, -0.09332, 0.06519), (0.07239, -0.09332, 0.06796), (-0.1004, -0.09332, 0.05854), (0.02467, 0.2269, -0.164)], [], [(12, 19, 18, 7), (5, 20, 16, 17, 8, 3), (0, 21, 13), (9, 15, 4), (7, 6, 10, 11, 12), (13, 14, 5, 3, 2, 0), (6, 9, 4, 1, 10)])
_k = set([(0, 2), (0, 21), (1, 4), (1, 10), (2, 3), (3, 8), (4, 15), (5, 14), (5, 20), (6, 7), (6, 9), (7, 18), (8, 17), (9, 15), (10, 11), (11, 12), (12, 19), (13, 14), (13, 21), (16, 17), (16, 20), (18, 19)])
me_glasswall_cell_009.attributes.new('sharp_edge', 'BOOLEAN', 'EDGE').data.foreach_set('value', [ (min(e.vertices), max(e.vertices)) in _k for e in me_glasswall_cell_009.edges])
_uv = me_glasswall_cell_009.uv_layers.new(name='UVMap')
_uv.uv.foreach_set('vector', [1.0, 0.2474, 0.7688, 0.0, 0.782, 0.0, 1.0, 0.1198, 0.0, 0.0, 0.0, 0.0, 0.0, 0.0, 0.0, 0.0, 0.0, 0.0, 0.0, 0.0, 0.0, 0.0, 0.0, 0.0, 0.0, 0.0, 0.1198, 0.1198, 0.2584, 0.1198, 0.1488, 0.1488, 0.1198, 0.1198, 0.1287, 0.0, 0.9467, 0.0, 0.9319, 0.1992, 0.2474, 0.2474, 0.0, 0.0, 0.0, 0.0, 0.0, 0.0, 0.0, 0.0, 0.0, 0.0, 0.0, 0.0, 0.1287, 0.1287, 0.1198, 0.0, 0.1488, 0.0, 0.9381, 0.8218, 0.9467, 0.9467])
me_glasswall_cell_009.materials.append(mat_glass)
me_glasswall_cell_009.use_remesh_fix_poles = True
me_glasswall_cell_009.use_remesh_preserve_attributes = False
me_glasswall_cell_009.use_mirror_vertex_groups = False
me_glasswall_cell_009.update()
me_glasswall_cell_001 = bpy.data.meshes.new('GlassWall_cell.001')
me_glasswall_cell_001.from_pydata([(-0.1627, -0.0462, 0.1949), (0.3752, -0.0462, 0.1949), (-0.04975, 0.1386, 0.08193), (-0.1627, -0.0462, -0.4717), (0.3752, -0.0462, 0.1949), (-0.04975, 0.1386, 0.08193), (-0.1627, -0.0462, -0.4717)], [], [(0, 4, 5), (0, 5, 6), (6, 4, 0), (3, 2, 1)])
_k = set([(1, 2), (1, 3), (2, 3), (4, 5), (4, 6), (5, 6)])
me_glasswall_cell_001.attributes.new('sharp_edge', 'BOOLEAN', 'EDGE').data.foreach_set('value', [ (min(e.vertices), max(e.vertices)) in _k for e in me_glasswall_cell_001.edges])
_uv = me_glasswall_cell_001.uv_layers.new(name='UVMap')
_uv.uv.foreach_set('vector', [0.0, 0.0, 0.0, 0.0, 0.0, 0.0, 0.0, 0.0, 0.0, 0.0, 0.0, 0.0, 0.0, 0.0, 0.0, 0.0, 0.0, 0.0, 0.09939, 0.06924, 0.7949, 0.2268, 0.9367, 0.818])
me_glasswall_cell_001.materials.append(mat_glass)
me_glasswall_cell_001.use_remesh_fix_poles = True
me_glasswall_cell_001.use_remesh_preserve_attributes = False
me_glasswall_cell_001.use_mirror_vertex_groups = False
me_glasswall_cell_001.update()
me_glasswall_cell_002 = bpy.data.meshes.new('GlassWall_cell.002')
me_glasswall_cell_002.from_pydata([(-0.3943, -0.1601, -0.4899), (-0.1986, 0.1601, -0.2941), (0.3797, -0.1601, -0.4899), (-0.01261, -0.1601, 0.3172), (-0.05446, -0.1601, 0.4031), (-0.3943, -0.1601, 0.367), (-0.1986, 0.1601, 0.3512), (0.4076, 0.1601, -0.2941), (0.3867, 0.1601, -0.2512), (0.07883, 0.1601, 0.3806), (0.3797, -0.1601, -0.4899), (0.4076, 0.1601, -0.2941), (-0.01261, -0.1601, 0.3172), (-0.05446, -0.1601, 0.4031), (-0.3943, -0.1601, 0.367), (-0.1986, 0.1601, 0.3512), (0.3867, 0.1601, -0.2512), (0.07883, 0.1601, 0.3806)], [], [(11, 10, 0, 1), (8, 17, 13, 3), (10, 12, 4, 14, 0), (15, 9, 16, 11, 1), (3, 2, 7, 8), (14, 15, 1, 0), (5, 13, 17, 6)])
_k = set([(2, 3), (2, 7), (3, 13), (4, 12), (4, 14), (5, 6), (5, 13), (6, 17), (7, 8), (8, 17), (9, 15), (9, 16), (10, 11), (10, 12), (11, 16), (14, 15)])
me_glasswall_cell_002.attributes.new('sharp_edge', 'BOOLEAN', 'EDGE').data.foreach_set('value', [ (min(e.vertices), max(e.vertices)) in _k for e in me_glasswall_cell_002.edges])
_uv = me_glasswall_cell_002.uv_layers.new(name='UVMap')
_uv.uv.foreach_set('vector', [0.0, 0.0, 0.0, 0.0, 0.0, 0.0, 0.0, 0.0, 1.0, 0.8819, 0.119, 0.0, 0.8803, 0.0, 1.0, 0.1199, 0.0, 0.0, 0.0, 0.0, 0.0, 0.0, 0.0, 0.0, 0.0, 0.0, 0.0, 0.0, 0.0, 0.0, 0.0, 0.0, 0.0, 0.0, 0.0, 0.0, 0.1199, 0.1199, 0.9721, 0.1184, 0.9273, 0.8819, 0.8819, 0.8819, 0.0, 0.0, 0.0, 0.0, 0.0, 0.0, 0.0, 0.0, 0.1229, 0.02847, 1.0, 0.1197, 1.0, 0.881, 0.5847, 0.4522])
me_glasswall_cell_002.materials.append(mat_glass)
me_glasswall_cell_002.use_remesh_fix_poles = True
me_glasswall_cell_002.use_remesh_preserve_attributes = False
me_glasswall_cell_002.use_mirror_vertex_groups = False
me_glasswall_cell_002.update()
me_glasswall_cell_003 = bpy.data.meshes.new('GlassWall_cell.003')
me_glasswall_cell_003.from_pydata([(-0.2571, 0.1804, 0.2209), (0.4415, -0.1398, 0.4167), (0.08911, -0.1398, 0.4167), (-0.339, 0.04643, 0.3029), (-0.43, -0.1025, -0.1432), (-0.4528, -0.1398, -0.2558), (-0.4528, -0.1398, -0.325), (-0.4217, -0.08881, -0.3275), (-0.2571, 0.1804, -0.3407), (0.5539, 0.1804, 0.2209), (0.4642, -0.1398, 0.3683), (0.464, -0.1398, 0.2206), (-0.1133, -0.1398, -0.2888), (-0.4214, -0.1398, -0.2158), (0.5718, 0.1804, 0.1829), (0.5718, 0.1804, 0.1751), (0.02037, 0.1804, -0.3113), (-0.03144, 0.1804, -0.3168), (0.08911, -0.1398, 0.4167), (-0.339, 0.04643, 0.3029), (-0.4528, -0.1398, -0.2558), (-0.43, -0.1025, -0.1432), (-0.4528, -0.1398, -0.325), (-0.4217, -0.08881, -0.3275), (-0.2571, 0.1804, -0.3407), (0.5539, 0.1804, 0.2209), (0.4415, -0.1398, 0.4167), (0.464, -0.1398, 0.2206), (0.4642, -0.1398, 0.3683), (-0.1133, -0.1398, -0.2888), (-0.4214, -0.1398, -0.2158), (0.5718, 0.1804, 0.1829), (0.5718, 0.1804, 0.1751), (0.02037, 0.1804, -0.3113), (-0.03144, 0.1804, -0.3168)], [], [(20, 21, 19, 0, 24, 23, 22), (30, 18, 3, 4), (26, 28, 31, 9), (7, 8, 17), (28, 27, 32, 31), (4, 5, 30), (25, 14, 15, 33, 34, 24, 0), (12, 6, 7, 17, 16), (22, 29, 11, 10, 1, 2, 13, 20), (19, 2, 1, 25, 0), (16, 32, 27, 12)])
_k = set([(1, 10), (1, 25), (2, 13), (2, 19), (3, 4), (3, 18), (4, 5), (5, 30), (6, 7), (6, 12), (7, 8), (8, 17), (9, 26), (9, 31), (10, 11), (11, 29), (12, 27), (13, 20), (14, 15), (14, 25), (15, 33), (16, 17), (16, 32), (18, 30), (19, 21), (20, 21), (22, 23), (22, 29), (23, 24), (24, 34), (26, 28), (27, 28), (31, 32), (33, 34)])
me_glasswall_cell_003.attributes.new('sharp_edge', 'BOOLEAN', 'EDGE').data.foreach_set('value', [ (min(e.vertices), max(e.vertices)) in _k for e in me_glasswall_cell_003.edges])
_uv = me_glasswall_cell_003.uv_layers.new(name='UVMap')
_uv.uv.foreach_set('vector', [0.0, 0.0, 0.0, 0.0, 0.0, 0.0, 0.0, 0.0, 0.0, 0.0, 0.0, 0.0, 0.0, 0.0, 0.1258, 0.1258, 0.9363, 0.1252, 0.79, 0.5902, 0.2187, 0.2187, 0.842, 0.1195, 0.1297, 0.0, 0.9541, 0.0, 0.9441, 0.1214, 0.8514, 0.0, 0.5483, 0.4146, 0.1338, 0.0, 0.1297, 0.1297, 1.0, 0.1278, 1.0, 0.954, 0.9541, 0.9541, 0.2187, 0.0, 0.4648, 0.3826, 0.1258, 0.0, 0.0, 0.0, 0.0, 0.0, 0.0, 0.0, 0.0, 0.0, 0.0, 0.0, 0.0, 0.0, 0.0, 0.0, 0.1183, 0.1183, 0.9015, 0.02453, 1.0, 0.1486, 1.0, 0.8662, 0.8805, 0.8805, 0.0, 0.0, 0.0, 0.0, 0.0, 0.0, 0.0, 0.0, 0.0, 0.0, 0.0, 0.0, 0.0, 0.0, 0.0, 0.0, 0.0, 0.0, 0.0, 0.0, 0.0, 0.0, 0.0, 0.0, 0.0, 0.0, 1.0, 0.8805, 0.04597, 0.0, 0.8722, 0.0, 1.0, 0.1183])
me_glasswall_cell_003.materials.append(mat_glass)
me_glasswall_cell_003.use_remesh_fix_poles = True
me_glasswall_cell_003.use_remesh_preserve_attributes = False
me_glasswall_cell_003.use_mirror_vertex_groups = False
me_glasswall_cell_003.update()
me_glasswall_cell_004 = bpy.data.meshes.new('GlassWall_cell.004')
me_glasswall_cell_004.from_pydata([(0.3494, -0.1161, 0.3508), (0.1537, 0.2042, 0.155), (0.288, -0.01559, -0.4553), (0.3289, -0.08258, -0.4877), (0.3494, -0.1161, -0.5036), (-0.17, -0.1115, 0.348), (-0.1578, -0.05868, 0.3157), (-0.1709, -0.1161, 0.3508), (0.2507, -0.1161, -0.438), (0.3036, -0.1161, -0.4916), (0.3219, -0.1161, -0.4965), (-0.09476, 0.2042, 0.155), (-0.185, -0.1161, 0.3466), (-0.26, -0.1161, 0.3242), (-0.3316, -0.1161, 0.3027), (-0.3319, -0.1161, 0.1545), (0.1537, 0.2042, -0.2743), (-0.2237, 0.2042, 0.1163), (-0.2237, 0.2042, 0.1094), (-0.2139, 0.2042, 0.09877), (-0.1359, 0.2042, 0.01949), (0.288, -0.01559, -0.4553), (0.3289, -0.08258, -0.4877), (0.3494, -0.1161, -0.5036), (-0.17, -0.1115, 0.348), (-0.1578, -0.05868, 0.3157), (-0.1709, -0.1161, 0.3508), (0.3036, -0.1161, -0.4916), (0.2507, -0.1161, -0.438), (0.3219, -0.1161, -0.4965), (-0.09476, 0.2042, 0.155), (-0.185, -0.1161, 0.3466), (-0.26, -0.1161, 0.3242), (-0.3316, -0.1161, 0.3027), (-0.3319, -0.1161, 0.1545), (0.1537, 0.2042, -0.2743), (-0.1359, 0.2042, 0.01949), (-0.2237, 0.2042, 0.1163), (-0.2237, 0.2042, 0.1094), (-0.2139, 0.2042, 0.09877)], [], [(34, 18, 19), (23, 22, 21, 35, 1, 0), (32, 31, 24, 25), (3, 4, 29), (31, 26, 24), (36, 16, 2, 27, 28), (29, 27, 2, 3), (35, 20, 39, 38, 37, 11, 1), (28, 34, 19, 36), (34, 14, 17, 18), (7, 12, 13, 33, 15, 8, 9, 10, 23, 0), (25, 30, 17, 14, 32), (11, 6, 5, 7, 0, 1)])
_k = set([(2, 3), (2, 16), (3, 4), (4, 29), (5, 6), (5, 7), (6, 11), (7, 12), (8, 9), (8, 15), (9, 10), (10, 23), (11, 37), (12, 13), (13, 33), (14, 32), (14, 34), (15, 33), (16, 36), (17, 18), (17, 30), (18, 19), (19, 36), (20, 35), (20, 39), (21, 22), (21, 35), (22, 23), (24, 25), (24, 26), (25, 30), (26, 31), (27, 28), (27, 29), (28, 34), (31, 32), (37, 38), (38, 39)])
me_glasswall_cell_004.attributes.new('sharp_edge', 'BOOLEAN', 'EDGE').data.foreach_set('value', [ (min(e.vertices), max(e.vertices)) in _k for e in me_glasswall_cell_004.edges])
_uv = me_glasswall_cell_004.uv_layers.new(name='UVMap')
_uv.uv.foreach_set('vector', [0.1285, 0.0, 0.9593, 0.0, 0.8817, 0.8817, 0.0, 0.0, 0.0, 0.0, 0.0, 0.0, 0.0, 0.0, 0.0, 0.0, 0.0, 0.0, 0.1181, 0.1181, 0.2186, 0.0, 0.2386, 0.0, 0.2549, 0.2549, 1.0, 0.1989, 0.6867, 0.1193, 1.0, 0.1194, 0.7814, 0.0, 0.7813, 0.06036, 0.7614, 0.0, 0.1181, 0.1181, 0.7734, 0.1191, 1.0, 0.6417, 1.0, 0.8806, 0.8804, 0.8804, 0.1194, 0.1194, 0.1194, 0.0, 0.3583, 0.0, 0.1989, 0.1989, 0.0, 0.0, 0.0, 0.0, 0.0, 0.0, 0.0, 0.0, 0.0, 0.0, 0.0, 0.0, 0.0, 0.0, 1.0, 0.8804, 0.1181, 0.0, 0.8817, 0.0, 1.0, 0.1181, 1.0, 0.8715, 0.1286, 0.0, 0.9593, 0.0, 1.0, 0.04069, 0.0, 0.0, 0.0, 0.0, 0.0, 0.0, 0.0, 0.0, 0.0, 0.0, 0.0, 0.0, 0.0, 0.0, 0.0, 0.0, 0.0, 0.0, 0.0, 0.0, 1.0, 0.2549, 0.2722, 0.2127, 0.04069, 0.0, 0.8714, 0.0, 1.0, 0.1181, 0.0, 0.0, 0.0, 0.0, 0.0, 0.0, 0.0, 0.0, 0.0, 0.0, 0.0, 0.0])
me_glasswall_cell_004.materials.append(mat_glass)
me_glasswall_cell_004.use_remesh_fix_poles = True
me_glasswall_cell_004.use_remesh_preserve_attributes = False
me_glasswall_cell_004.use_mirror_vertex_groups = False
me_glasswall_cell_004.update()
me_glasswall_cell_005 = bpy.data.meshes.new('GlassWall_cell.005')
me_glasswall_cell_005.from_pydata([(0.2756, -0.1041, -0.4439), (0.07983, 0.2161, -0.2482), (0.2137, -0.002916, 0.3484), (0.2551, -0.07064, 0.3159), (0.2756, -0.1041, 0.2996), (0.2296, -0.1041, 0.3121), (0.1516, -0.1041, 0.2236), (0.2481, -0.1041, 0.3071), (-0.4359, -0.1041, -0.4439), (-0.1289, -0.1041, -0.09485), (-0.4338, -0.06217, -0.4183), (0.07983, 0.2161, 0.3142), (-0.3944, 0.2161, -0.2236), (-0.416, 0.2161, -0.2482), (0.2137, -0.002916, 0.3484), (0.2551, -0.07064, 0.3159), (0.2756, -0.1041, 0.2996), (0.2296, -0.1041, 0.3121), (0.1516, -0.1041, 0.2236), (0.2481, -0.1041, 0.3071), (-0.4359, -0.1041, -0.4439), (-0.1289, -0.1041, -0.09485), (-0.4338, -0.06217, -0.4183), (0.07983, 0.2161, 0.3142), (-0.3944, 0.2161, -0.2236), (-0.416, 0.2161, -0.2482)], [], [(1, 25, 24, 23), (0, 16, 19, 17, 18, 21, 20), (0, 20, 22, 25, 1), (0, 1, 23, 14, 15, 16), (7, 4, 3), (3, 2, 5, 7), (12, 13, 10, 9, 6), (10, 8, 9), (6, 5, 2, 11, 12)])
_k = set([(2, 3), (2, 11), (3, 4), (4, 7), (5, 6), (5, 7), (6, 9), (8, 9), (8, 10), (10, 13), (11, 12), (12, 13), (14, 15), (14, 23), (15, 16), (16, 19), (17, 18), (17, 19), (18, 21), (20, 21), (20, 22), (22, 25), (23, 24), (24, 25)])
me_glasswall_cell_005.attributes.new('sharp_edge', 'BOOLEAN', 'EDGE').data.foreach_set('value', [ (min(e.vertices), max(e.vertices)) in _k for e in me_glasswall_cell_005.edges])
_uv = me_glasswall_cell_005.uv_layers.new(name='UVMap')
_uv.uv.foreach_set('vector', [0.0, 0.0, 0.0, 0.0, 0.0, 0.0, 0.0, 0.0, 0.0, 0.0, 0.0, 0.0, 0.0, 0.0, 0.0, 0.0, 0.0, 0.0, 0.0, 0.0, 0.0, 0.0, 0.0, 0.0, 0.0, 0.0, 0.0, 0.0, 0.0, 0.0, 0.0, 0.0, 0.0, 0.0, 0.0, 0.0, 0.0, 0.0, 0.0, 0.0, 0.0, 0.0, 0.0, 0.0, 0.1199, 0.1199, 0.4315, 0.1195, 0.1994, 0.1994, 1.0, 0.1994, 0.6395, 0.0, 0.8801, 0.0, 1.0, 0.1199, 1.0, 0.8807, 0.9619, 0.8715, 0.09612, 0.0, 0.5066, 0.0, 1.0, 0.1198, 0.9039, 0.0, 0.9363, 0.4453, 0.4934, 0.0, 0.1198, 0.1198, 0.1199, 0.0, 0.3605, 0.0, 0.8813, 0.1527, 0.8807, 0.8807])
me_glasswall_cell_005.materials.append(mat_glass)
me_glasswall_cell_005.use_remesh_fix_poles = True
me_glasswall_cell_005.use_remesh_preserve_attributes = False
me_glasswall_cell_005.use_mirror_vertex_groups = False
me_glasswall_cell_005.update()
me_glasswall_001_cell_006 = bpy.data.meshes.new('GlassWall.001_cell.006')
me_glasswall_001_cell_006.from_pydata([(0.04343, 0.03334, -0.1095), (-0.008224, -0.05116, -0.05784), (-0.01152, 0.03334, -0.1095), (-0.02719, -0.08219, 0.08343), (0.04343, 0.03334, 0.1307), (-0.03992, 0.03334, 0.06269), (-0.008224, -0.05116, -0.05784), (-0.02719, -0.08219, 0.08343), (-0.01152, 0.03334, -0.1095), (0.04343, 0.03334, 0.1307), (-0.03992, 0.03334, 0.06269)], [], [(1, 8, 0), (8, 10, 4, 0), (5, 2, 6, 7), (7, 9, 5), (4, 3, 1, 0)])
_k = set([(1, 3), (1, 8), (2, 5), (2, 6), (3, 4), (4, 10), (5, 9), (6, 7), (7, 9), (8, 10)])
me_glasswall_001_cell_006.attributes.new('sharp_edge', 'BOOLEAN', 'EDGE').data.foreach_set('value', [ (min(e.vertices), max(e.vertices)) in _k for e in me_glasswall_001_cell_006.edges])
_uv = me_glasswall_001_cell_006.uv_layers.new(name='UVMap')
_uv.uv.foreach_set('vector', [0.0, 0.0, 0.0, 0.0, 0.0, 0.0, 0.0, 0.0, 0.0, 0.0, 0.0, 0.0, 0.0, 0.0, 0.1197, 0.1197, 0.9294, 0.1199, 0.9585, 0.3206, 0.3941, 0.3941, 1.0, 0.3941, 0.3997, 0.1197, 1.0, 0.1197, 0.0, 0.0, 0.0, 0.0, 0.0, 0.0, 0.0, 0.0])
me_glasswall_001_cell_006.materials.append(mat_glass_001)
me_glasswall_001_cell_006.use_remesh_fix_poles = True
me_glasswall_001_cell_006.use_remesh_preserve_attributes = False
me_glasswall_001_cell_006.use_mirror_vertex_groups = False
me_glasswall_001_cell_006.update()
me_glasswall_001_cell_007 = bpy.data.meshes.new('GlassWall.001_cell.007')
me_glasswall_001_cell_007.from_pydata([(0.3034, 0.122, 0.8172), (0.1076, -0.1983, 0.6214), (-0.3171, 0.122, -0.2704), (-0.2739, 0.122, 0.4484), (-0.2514, 0.122, 0.8172), (0.1682, 0.122, -0.5777), (0.2185, 0.122, -0.6094), (0.2295, 0.122, -0.6004), (0.3034, 0.122, -0.5402), (-0.2313, 0.06776, 0.7841), (-0.2424, 0.09726, 0.8021), (-0.1302, -0.1983, 0.6214), (0.1076, -0.1983, -0.4586), (0.2317, 0.004801, -0.5882), (0.2557, 0.04395, -0.5722), (-0.1851, -0.1983, -0.2736), (-0.175, -0.1983, -0.1057), (-0.1192, -0.1983, -0.3154), (-0.2739, 0.122, 0.4484), (-0.3171, 0.122, -0.2704), (0.1682, 0.122, -0.5777), (-0.2514, 0.122, 0.8172), (0.2185, 0.122, -0.6094), (0.2295, 0.122, -0.6004), (0.3034, 0.122, -0.5402), (-0.2313, 0.06776, 0.7841), (-0.2424, 0.09726, 0.8021), (-0.1302, -0.1983, 0.6214), (0.2557, 0.04395, -0.5722), (0.1076, -0.1983, -0.4586), (0.2317, 0.004801, -0.5882), (-0.1851, -0.1983, -0.2736), (-0.175, -0.1983, -0.1057), (-0.1192, -0.1983, -0.3154)], [], [(0, 21, 26, 25, 27, 1), (0, 1, 29, 30, 28, 24), (10, 4, 18), (18, 19, 31, 32, 9, 10), (7, 8, 14), (24, 23, 22, 20, 2, 3, 21, 0), (32, 11, 9), (19, 5, 33, 31), (27, 16, 15, 17, 29, 1), (5, 6, 13, 12, 33), (14, 13, 6, 7)])
_k = set([(2, 3), (2, 20), (3, 21), (4, 10), (4, 18), (5, 6), (5, 19), (6, 7), (7, 8), (8, 14), (9, 10), (9, 11), (11, 32), (12, 13), (12, 33), (13, 14), (15, 16), (15, 17), (16, 27), (17, 29), (18, 19), (20, 22), (21, 26), (22, 23), (23, 24), (24, 28), (25, 26), (25, 27), (28, 30), (29, 30), (31, 32), (31, 33)])
me_glasswall_001_cell_007.attributes.new('sharp_edge', 'BOOLEAN', 'EDGE').data.foreach_set('value', [ (min(e.vertices), max(e.vertices)) in _k for e in me_glasswall_001_cell_007.edges])
_uv = me_glasswall_001_cell_007.uv_layers.new(name='UVMap')
_uv.uv.foreach_set('vector', [0.0, 0.0, 0.0, 0.0, 0.0, 0.0, 0.0, 0.0, 0.0, 0.0, 0.0, 0.0, 0.0, 0.0, 0.0, 0.0, 0.0, 0.0, 0.0, 0.0, 0.0, 0.0, 0.0, 0.0, 1.0, 0.9425, 0.6438, 0.6313, 1.0, 0.6315, 0.6315, 0.6315, 0.1192, 0.0, 0.8803, 0.0, 1.0, 0.1476, 1.0, 0.9269, 0.9425, 0.9425, 0.1184, 0.1184, 0.6437, 0.1187, 0.3041, 0.3041, 0.0, 0.0, 0.0, 0.0, 0.0, 0.0, 0.0, 0.0, 0.0, 0.0, 0.0, 0.0, 0.0, 0.0, 0.0, 0.0, 0.1476, 0.1476, 0.7845, 0.1466, 0.9269, 0.9269, 1.0, 0.8808, 0.1183, 0.0, 0.8802, 0.0, 1.0, 0.1197, 0.0, 0.0, 0.0, 0.0, 0.0, 0.0, 0.0, 0.0, 0.0, 0.0, 0.0, 0.0, 0.1183, 0.1183, 0.1185, 0.0, 0.3976, 0.0, 0.8808, 0.3463, 0.8802, 0.8802, 1.0, 0.3041, 0.6024, 0.0, 0.8815, 0.0, 1.0, 0.1184])
me_glasswall_001_cell_007.materials.append(mat_glass_001)
me_glasswall_001_cell_007.use_remesh_fix_poles = True
me_glasswall_001_cell_007.use_remesh_preserve_attributes = False
me_glasswall_001_cell_007.use_mirror_vertex_groups = False
me_glasswall_001_cell_007.update()
me_glasswall_001_cell_001 = bpy.data.meshes.new('GlassWall.001_cell.001')
me_glasswall_001_cell_001.from_pydata([(0.264, -0.1818, -0.07697), (0.4021, 0.1384, -0.2727), (-0.1619, 0.1384, 0.2384), (-0.2063, 0.1384, 0.2281), (-0.2841, 0.1384, 0.21), (-0.3128, 0.1384, 0.1538), (-0.5295, 0.1384, -0.2727), (0.3744, 0.1384, -0.1008), (0.38, 0.1384, -0.135), (0.3241, 0.1384, -0.06896), (-0.3583, -0.1818, 0.1584), (-0.3689, -0.1818, 0.1559), (-0.4879, -0.1818, -0.07697), (0.406, 0.05037, -0.2189), (-0.5007, -0.08627, -0.1354), (0.3874, 0.02003, -0.07961), (0.4014, 0.04281, -0.1835), (0.264, -0.1818, 0.04892), (0.03626, -0.1818, 0.1933), (-0.02918, -0.1818, 0.2347), (0.38, 0.1384, -0.135), (0.4021, 0.1384, -0.2727), (0.3241, 0.1384, -0.06896), (-0.1619, 0.1384, 0.2384), (-0.2063, 0.1384, 0.2281), (-0.2841, 0.1384, 0.21), (-0.3128, 0.1384, 0.1538), (-0.5295, 0.1384, -0.2727), (0.3744, 0.1384, -0.1008), (-0.02918, -0.1818, 0.2347), (-0.3583, -0.1818, 0.1584), (-0.3689, -0.1818, 0.1559), (-0.4879, -0.1818, -0.07697), (-0.5007, -0.08627, -0.1354), (0.406, 0.05037, -0.2189), (0.3874, 0.02003, -0.07961), (0.4014, 0.04281, -0.1835), (0.264, -0.1818, 0.04892), (0.03626, -0.1818, 0.1933)], [], [(3, 25, 31, 10), (22, 23, 19, 18), (27, 26, 4, 24, 2, 9, 28, 20, 21), (25, 5, 14, 32, 31), (34, 36, 35, 37, 0), (12, 33, 27, 21, 34, 0), (8, 7, 15, 16), (5, 6, 14), (16, 13, 1, 8), (37, 38, 29, 30, 11, 12, 0), (18, 17, 15, 7, 22), (10, 19, 23, 3)])
_k = set([(1, 8), (1, 13), (2, 9), (2, 24), (3, 23), (3, 25), (4, 24), (4, 26), (5, 6), (5, 25), (6, 14), (7, 8), (7, 22), (9, 28), (10, 19), (10, 31), (11, 12), (11, 30), (12, 33), (13, 16), (14, 32), (15, 16), (15, 17), (17, 18), (18, 19), (20, 21), (20, 28), (21, 34), (22, 23), (26, 27), (27, 33), (29, 30), (29, 38), (31, 32), (34, 36), (35, 36), (35, 37), (37, 38)])
me_glasswall_001_cell_001.attributes.new('sharp_edge', 'BOOLEAN', 'EDGE').data.foreach_set('value', [ (min(e.vertices), max(e.vertices)) in _k for e in me_glasswall_001_cell_001.edges])
_uv = me_glasswall_001_cell_001.uv_layers.new(name='UVMap')
_uv.uv.foreach_set('vector', [0.1188, 0.1188, 1.0, 0.1192, 1.0, 0.8801, 0.8801, 0.8801, 1.0, 0.8814, 0.119, 0.0, 0.8814, 0.0, 1.0, 0.1187, 0.0, 0.0, 0.0, 0.0, 0.0, 0.0, 0.0, 0.0, 0.0, 0.0, 0.0, 0.0, 0.0, 0.0, 0.0, 0.0, 0.0, 0.0, 0.1192, 0.1192, 0.1195, 0.0, 0.6544, 0.0, 0.8811, 0.3854, 0.8801, 0.8801, 0.0, 0.0, 0.0, 0.0, 0.0, 0.0, 0.0, 0.0, 0.0, 0.0, 0.0, 0.0, 0.0, 0.0, 0.0, 0.0, 0.0, 0.0, 0.0, 0.0, 0.0, 0.0, 0.1186, 0.1186, 0.1186, 0.0, 0.4005, 0.0, 0.3461, 0.3461, 0.1195, 0.1195, 0.908, 0.1199, 0.6544, 0.6544, 1.0, 0.3461, 0.8156, 0.3282, 0.3533, 0.1189, 1.0, 0.1186, 0.0, 0.0, 0.0, 0.0, 0.0, 0.0, 0.0, 0.0, 0.0, 0.0, 0.0, 0.0, 0.0, 0.0, 0.1187, 0.1187, 0.6562, 0.1189, 1.0, 0.5995, 1.0, 0.8814, 0.8814, 0.8814, 1.0, 0.8801, 0.1186, 0.0, 0.881, 0.0, 1.0, 0.1188])
me_glasswall_001_cell_001.materials.append(mat_glass_001)
me_glasswall_001_cell_001.use_remesh_fix_poles = True
me_glasswall_001_cell_001.use_remesh_preserve_attributes = False
me_glasswall_001_cell_001.use_mirror_vertex_groups = False
me_glasswall_001_cell_001.update()
me_glasswall_001_cell_002 = bpy.data.meshes.new('GlassWall.001_cell.002')
me_glasswall_001_cell_002.from_pydata([(-0.4026, 0.1463, -0.09488), (0.2152, 0.1463, -0.4879), (0.01856, 0.1463, -0.4521), (0.09385, 0.1463, -0.5159), (0.1712, 0.1463, -0.4981), (0.2322, 0.1463, 0.5584), (0.2722, 0.1463, 0.5994), (0.2817, 0.1463, 0.5994), (0.2583, 0.1463, 0.2151), (0.2077, 0.09851, 0.5702), (0.2916, 0.1203, 0.5835), (-0.1589, -0.1739, 0.4037), (0.4031, -0.1739, 0.4037), (-0.5658, -0.1739, -0.01515), (-0.5658, -0.1739, -0.08333), (-0.5449, -0.1739, -0.1011), (0.008736, -0.1739, -0.5699), (0.01911, -0.1739, -0.5675), (0.3482, -0.1739, -0.491), (-0.5838, -0.1445, -0.05642), (0.2322, 0.1463, 0.5584), (-0.4026, 0.1463, -0.09488), (0.01856, 0.1463, -0.4521), (0.09385, 0.1463, -0.5159), (0.1712, 0.1463, -0.4981), (0.2152, 0.1463, -0.4879), (0.2722, 0.1463, 0.5994), (0.2817, 0.1463, 0.5994), (0.2583, 0.1463, 0.2151), (0.2077, 0.09851, 0.5702), (0.2916, 0.1203, 0.5835), (-0.1589, -0.1739, 0.4037), (0.4031, -0.1739, 0.4037), (-0.5658, -0.1739, -0.08333), (-0.5449, -0.1739, -0.1011), (0.008736, -0.1739, -0.5699), (0.01911, -0.1739, -0.5675), (0.3482, -0.1739, -0.491), (-0.5658, -0.1739, -0.01515), (-0.5838, -0.1445, -0.05642)], [], [(38, 39, 14), (37, 36, 24, 25), (36, 35, 23, 24), (22, 23, 35, 34), (30, 32, 37, 25, 28), (0, 22, 34, 33, 19), (29, 26, 5), (14, 15, 16, 17, 18, 12, 31, 38), (28, 27, 30), (7, 8, 1, 4, 3, 2, 21, 20, 6), (12, 10, 7, 6, 9, 31), (0, 19, 13, 11, 29, 5)])
_k = set([(0, 5), (0, 22), (1, 4), (1, 8), (2, 3), (2, 21), (3, 4), (5, 26), (6, 9), (6, 20), (7, 8), (7, 10), (9, 31), (10, 12), (11, 13), (11, 29), (12, 18), (13, 19), (14, 15), (14, 39), (15, 16), (16, 17), (17, 18), (19, 33), (20, 21), (22, 23), (23, 24), (24, 25), (25, 28), (26, 29), (27, 28), (27, 30), (30, 32), (31, 38), (32, 37), (33, 34), (34, 35), (35, 36), (36, 37), (38, 39)])
me_glasswall_001_cell_002.attributes.new('sharp_edge', 'BOOLEAN', 'EDGE').data.foreach_set('value', [ (min(e.vertices), max(e.vertices)) in _k for e in me_glasswall_001_cell_002.edges])
_uv = me_glasswall_001_cell_002.uv_layers.new(name='UVMap')
_uv.uv.foreach_set('vector', [0.0, 0.0, 0.0, 0.0, 0.0, 0.0, 1.0, 0.88, 0.1183, 0.0, 0.8819, 0.0, 1.0, 0.1179, 0.1183, 0.1183, 0.1181, 0.0, 0.8801, 0.0, 0.8819, 0.8819, 0.1197, 0.1197, 0.1199, 0.0, 0.8819, 0.0, 0.8803, 0.8803, 1.0, 0.9424, 0.7848, 0.6381, 0.12, 0.0, 0.8821, 0.0, 1.0, 0.6182, 1.0, 0.8813, 0.1197, 0.0, 0.8803, 0.0, 0.9241, 0.04384, 1.0, 0.1898, 0.2325, 0.0, 0.518, 0.494, 0.1185, 0.0, 0.0, 0.0, 0.0, 0.0, 0.0, 0.0, 0.0, 0.0, 0.0, 0.0, 0.0, 0.0, 0.0, 0.0, 0.0, 0.0, 0.6182, 0.6182, 0.9899, 0.6192, 0.9424, 0.9424, 0.0, 0.0, 0.0, 0.0, 0.0, 0.0, 0.0, 0.0, 0.0, 0.0, 0.0, 0.0, 0.0, 0.0, 0.0, 0.0, 0.0, 0.0, 0.0, 0.0, 0.0, 0.0, 0.0, 0.0, 0.0, 0.0, 0.0, 0.0, 0.0, 0.0, 0.1187, 0.0, 0.8102, 0.0, 0.8803, 0.05372, 0.8812, 0.6556, 0.2325, 0.2325, 0.1185, 0.1185])
me_glasswall_001_cell_002.materials.append(mat_glass_001)
me_glasswall_001_cell_002.use_remesh_fix_poles = True
me_glasswall_001_cell_002.use_remesh_preserve_attributes = False
me_glasswall_001_cell_002.use_mirror_vertex_groups = False
me_glasswall_001_cell_002.update()
me_glasswall_001_cell_003 = bpy.data.meshes.new('GlassWall.001_cell.003')
me_glasswall_001_cell_003.from_pydata([(-0.4522, 0.1295, 0.3142), (-0.2564, -0.1907, 0.1184), (-0.09538, 0.1295, -0.3795), (-0.4522, 0.1295, -0.4089), (0.5789, 0.1295, 0.3142), (0.5186, 0.08448, 0.2866), (0.542, 0.1295, 0.276), (0.1483, -0.1907, 0.1184), (-0.2564, -0.1907, -0.298), (-0.2753, -0.1598, -0.3413), (-0.4522, 0.1295, -0.4089), (-0.09538, 0.1295, -0.3795), (0.5789, 0.1295, 0.3142), (0.5186, 0.08448, 0.2866), (0.542, 0.1295, 0.276), (-0.2753, -0.1598, -0.3413), (0.1483, -0.1907, 0.1184), (-0.2564, -0.1907, -0.298)], [], [(12, 14, 11, 10, 0), (17, 16, 1), (15, 3, 2), (16, 13, 12, 0, 1), (10, 9, 17, 1, 0), (6, 4, 5), (2, 6, 5, 7, 8, 15)])
_k = set([(2, 3), (2, 6), (3, 15), (4, 5), (4, 6), (5, 7), (7, 8), (8, 15), (9, 10), (9, 17), (10, 11), (11, 14), (12, 13), (12, 14), (13, 16), (16, 17)])
me_glasswall_001_cell_003.attributes.new('sharp_edge', 'BOOLEAN', 'EDGE').data.foreach_set('value', [ (min(e.vertices), max(e.vertices)) in _k for e in me_glasswall_001_cell_003.edges])
_uv = me_glasswall_001_cell_003.uv_layers.new(name='UVMap')
_uv.uv.foreach_set('vector', [0.0, 0.0, 0.0, 0.0, 0.0, 0.0, 0.0, 0.0, 0.0, 0.0, 0.0, 0.0, 0.0, 0.0, 0.0, 0.0, 0.8068, 0.0, 0.934, 0.8147, 0.1182, 0.0, 0.0, 0.0, 0.0, 0.0, 0.0, 0.0, 0.0, 0.0, 0.0, 0.0, 0.0, 0.0, 0.0, 0.0, 0.0, 0.0, 0.0, 0.0, 0.0, 0.0, 0.1184, 0.1184, 0.502, 0.03159, 0.2255, 0.2255, 1.0, 0.8818, 0.1184, 0.0, 0.2255, 0.0, 0.8804, 0.3362, 0.9397, 0.05923, 1.0, 0.1932])
me_glasswall_001_cell_003.materials.append(mat_glass_001)
me_glasswall_001_cell_003.use_remesh_fix_poles = True
me_glasswall_001_cell_003.use_remesh_preserve_attributes = False
me_glasswall_001_cell_003.use_mirror_vertex_groups = False
me_glasswall_001_cell_003.update()
me_glasswall_001_cell_004 = bpy.data.meshes.new('GlassWall.001_cell.004')
me_glasswall_001_cell_004.from_pydata([(-0.4126, 0.1575, -0.5217), (-0.2169, -0.1627, -0.3259), (-0.4126, 0.1575, 0.3531), (-0.05546, 0.1575, 0.3828), (0.01919, 0.1575, 0.3197), (0.4414, 0.1575, -0.0382), (0.1957, 0.1575, -0.5217), (-0.2169, -0.1627, 0.3929), (0.2996, -0.1627, -0.04392), (0.3566, -0.1627, -0.09228), (0.2378, -0.1627, -0.3259), (-0.2358, -0.1317, 0.4211), (-0.4126, 0.1575, 0.3531), (-0.05546, 0.1575, 0.3828), (0.01919, 0.1575, 0.3197), (0.4414, 0.1575, -0.0382), (0.1957, 0.1575, -0.5217), (-0.2358, -0.1317, 0.4211), (-0.2169, -0.1627, 0.3929), (0.2996, -0.1627, -0.04392), (0.3566, -0.1627, -0.09228), (0.2378, -0.1627, -0.3259)], [], [(1, 21, 20, 19, 18), (0, 12, 13, 14, 15, 16), (0, 16, 21, 1), (0, 1, 18, 17, 12), (3, 2, 11), (5, 4, 8, 9), (11, 7, 8, 4, 3), (9, 10, 6, 5)])
_k = set([(2, 3), (2, 11), (3, 4), (4, 5), (5, 6), (6, 10), (7, 8), (7, 11), (8, 9), (9, 10), (12, 13), (12, 17), (13, 14), (14, 15), (15, 16), (16, 21), (17, 18), (18, 19), (19, 20), (20, 21)])
me_glasswall_001_cell_004.attributes.new('sharp_edge', 'BOOLEAN', 'EDGE').data.foreach_set('value', [ (min(e.vertices), max(e.vertices)) in _k for e in me_glasswall_001_cell_004.edges])
_uv = me_glasswall_001_cell_004.uv_layers.new(name='UVMap')
_uv.uv.foreach_set('vector', [0.0, 0.0, 0.0, 0.0, 0.0, 0.0, 0.0, 0.0, 0.0, 0.0, 0.0, 0.0, 0.0, 0.0, 0.0, 0.0, 0.0, 0.0, 0.0, 0.0, 0.0, 0.0, 0.0, 0.0, 0.0, 0.0, 0.0, 0.0, 0.0, 0.0, 0.0, 0.0, 0.0, 0.0, 0.0, 0.0, 0.0, 0.0, 0.0, 0.0, 0.8813, 0.0, 0.8811, 0.8153, 0.1919, 0.0, 1.0, 0.8806, 0.1185, 0.0, 0.8809, 0.0, 1.0, 0.119, 0.1919, 0.1919, 0.1789, 0.1182, 1.0, 0.1191, 1.0, 0.8815, 0.8813, 0.8813, 0.119, 0.119, 0.6405, 0.5217, 0.9875, 0.107, 0.8806, 0.8806])
me_glasswall_001_cell_004.materials.append(mat_glass_001)
me_glasswall_001_cell_004.use_remesh_fix_poles = True
me_glasswall_001_cell_004.use_remesh_preserve_attributes = False
me_glasswall_001_cell_004.use_mirror_vertex_groups = False
me_glasswall_001_cell_004.update()
me_glasswall_002_cell_007 = bpy.data.meshes.new('GlassWall.002_cell.007')
me_glasswall_002_cell_007.from_pydata([(0.1472, 0.4125, 0.3725), (-0.173, 0.2168, 0.1767), (0.1472, 0.4125, -0.2566), (-0.1005, 0.2611, -0.2102), (-0.173, 0.2168, -0.1966), (-0.09071, -0.2248, 0.227), (-0.173, -0.2396, 0.1767), (0.1472, -0.1454, -0.1999), (0.1472, -0.1815, 0.3725), (0.1472, -0.2329, -0.191), (0.1472, -0.2269, -0.1242), (-0.173, -0.2688, -0.1469), (-0.1005, 0.2611, -0.2102), (0.1472, 0.4125, -0.2566), (-0.173, 0.2168, -0.1966), (0.1472, -0.1815, 0.3725), (-0.09071, -0.2248, 0.227), (-0.173, -0.2396, 0.1767), (0.1472, -0.1454, -0.1999), (0.1472, -0.2329, -0.191), (0.1472, -0.2269, -0.1242), (-0.173, -0.2688, -0.1469)], [], [(8, 20, 19, 18, 2, 0), (14, 21, 6, 1), (10, 15, 16), (9, 10, 16, 17, 11), (12, 13, 7), (6, 5, 8, 0, 1), (2, 3, 14, 1, 0), (7, 9, 11, 4, 12)])
_k = set([(2, 3), (2, 18), (3, 14), (4, 11), (4, 12), (5, 6), (5, 8), (6, 21), (7, 9), (7, 13), (8, 20), (9, 10), (10, 15), (11, 17), (12, 13), (14, 21), (15, 16), (16, 17), (18, 19), (19, 20)])
me_glasswall_002_cell_007.attributes.new('sharp_edge', 'BOOLEAN', 'EDGE').data.foreach_set('value', [ (min(e.vertices), max(e.vertices)) in _k for e in me_glasswall_002_cell_007.edges])
_uv = me_glasswall_002_cell_007.uv_layers.new(name='UVMap')
_uv.uv.foreach_set('vector', [0.0, 0.0, 0.0, 0.0, 0.0, 0.0, 0.0, 0.0, 0.0, 0.0, 0.0, 0.0, 0.0, 0.0, 0.0, 0.0, 0.0, 0.0, 0.0, 0.0, 0.1186, 0.1186, 0.9188, 0.1194, 0.6845, 0.6845, 0.1186, 0.1186, 0.1186, 0.0, 0.6845, 0.0, 0.8803, 0.3053, 0.8802, 0.8802, 1.0, 0.7077, 0.1903, 0.1181, 1.0, 0.1186, 0.0, 0.0, 0.0, 0.0, 0.0, 0.0, 0.0, 0.0, 0.0, 0.0, 0.0, 0.0, 0.0, 0.0, 0.0, 0.0, 0.0, 0.0, 0.0, 0.0, 0.1186, 0.1186, 0.1186, 0.0, 0.8802, 0.0, 0.8802, 0.6586, 0.7077, 0.7077])
me_glasswall_002_cell_007.materials.append(mat_glass_002)
me_glasswall_002_cell_007.use_remesh_fix_poles = True
me_glasswall_002_cell_007.use_remesh_preserve_attributes = False
me_glasswall_002_cell_007.use_mirror_vertex_groups = False
me_glasswall_002_cell_007.update()
me_glasswall_002_cell_001 = bpy.data.meshes.new('GlassWall.002_cell.001')
me_glasswall_002_cell_001.from_pydata([(0.1377, -0.5841, 0.4212), (-0.1165, 0.1561, -0.2771), (-0.1826, 0.3622, 0.2254), (-0.1826, -0.116, 0.2254), (0.1377, 0.4203, 0.4212), (-0.009878, -0.4411, 0.331), (0.03183, -0.5194, 0.3565), (0.1377, 0.3683, -0.1426), (0.1377, 0.2525, -0.25), (0.1377, 0.2425, -0.2592), (0.1377, 0.2281, -0.2725), (0.1377, -0.2342, -0.2428), (0.1377, -0.2451, -0.2281), (0.1377, -0.5841, 0.2364), (0.1335, -0.5815, 0.2411), (-0.1826, 0.3324, -0.09874), (-0.1826, 0.3166, -0.1134), (-0.1826, 0.2432, -0.1812), (-0.1826, 0.2058, -0.2155), (-0.1826, 0.1776, -0.177), (-0.1826, 0.3622, 0.2254), (0.1377, 0.4203, 0.4212), (-0.1826, -0.116, 0.2254), (-0.009878, -0.4411, 0.331), (0.03183, -0.5194, 0.3565), (0.1377, 0.3683, -0.1426), (0.1377, 0.2525, -0.25), (0.1377, 0.2425, -0.2592), (0.1377, 0.2281, -0.2725), (0.1377, -0.2342, -0.2428), (0.1377, -0.2451, -0.2281), (0.1377, -0.5841, 0.2364), (0.1335, -0.5815, 0.2411), (-0.1826, 0.3324, -0.09874), (-0.1826, 0.3166, -0.1134), (-0.1826, 0.2432, -0.1812), (-0.1826, 0.2058, -0.2155), (-0.1826, 0.1776, -0.177)], [], [(0, 21, 20, 22, 23, 24), (0, 24, 32, 31), (1, 36, 35, 27, 28), (3, 37, 30, 13, 14, 5), (35, 34, 26, 27), (14, 6, 5), (37, 36, 1, 29, 30), (34, 15, 7, 26), (20, 33, 16, 17, 18, 19, 22), (31, 12, 11, 10, 9, 8, 25, 21, 0), (28, 29, 1), (2, 4, 7, 15)])
_k = set([(2, 4), (2, 15), (3, 5), (3, 37), (4, 7), (5, 6), (6, 14), (7, 26), (8, 9), (8, 25), (9, 10), (10, 11), (11, 12), (12, 31), (13, 14), (13, 30), (15, 34), (16, 17), (16, 33), (17, 18), (18, 19), (19, 22), (20, 21), (20, 33), (21, 25), (22, 23), (23, 24), (24, 32), (26, 27), (27, 28), (28, 29), (29, 30), (31, 32), (34, 35), (35, 36), (36, 37)])
me_glasswall_002_cell_001.attributes.new('sharp_edge', 'BOOLEAN', 'EDGE').data.foreach_set('value', [ (min(e.vertices), max(e.vertices)) in _k for e in me_glasswall_002_cell_001.edges])
_uv = me_glasswall_002_cell_001.uv_layers.new(name='UVMap')
_uv.uv.foreach_set('vector', [0.0, 0.0, 0.0, 0.0, 0.0, 0.0, 0.0, 0.0, 0.0, 0.0, 0.0, 0.0, 0.0, 0.0, 0.0, 0.0, 0.0, 0.0, 0.0, 0.0, 0.0, 0.0, 0.5705, 0.0, 1.0, 0.1183, 1.0, 0.88, 0.8344, 0.8344, 0.6657, 0.5467, 0.1184, 0.0, 0.8807, 0.0, 0.9967, 0.1151, 1.0, 0.1283, 1.0, 0.4696, 0.1183, 0.1183, 1.0, 0.1198, 1.0, 0.8802, 0.88, 0.88, 0.1283, 0.1283, 0.566, 0.2793, 0.4696, 0.4696, 0.1184, 0.1184, 0.4295, 0.0, 1.0, 0.0, 1.0, 0.8352, 0.8807, 0.8807, 0.1198, 0.1198, 0.12, 0.0, 0.8815, 0.0, 0.8802, 0.8802, 0.0, 0.0, 0.0, 0.0, 0.0, 0.0, 0.0, 0.0, 0.0, 0.0, 0.0, 0.0, 0.0, 0.0, 0.0, 0.0, 0.0, 0.0, 0.0, 0.0, 0.0, 0.0, 0.0, 0.0, 0.0, 0.0, 0.0, 0.0, 0.0, 0.0, 0.0, 0.0, 1.0, 0.8344, 0.1648, 0.0, 1.0, 0.0, 0.5638, 0.1194, 0.911, 0.8808, 0.1185, 0.0, 0.88, 0.0])
me_glasswall_002_cell_001.materials.append(mat_glass_002)
me_glasswall_002_cell_001.use_remesh_fix_poles = True
me_glasswall_002_cell_001.use_remesh_preserve_attributes = False
me_glasswall_002_cell_001.use_mirror_vertex_groups = False
me_glasswall_002_cell_001.update()
me_glasswall_002_cell_002 = bpy.data.meshes.new('GlassWall.002_cell.002')
me_glasswall_002_cell_002.from_pydata([(0.1673, -0.5151, -0.6103), (-0.1529, -0.3193, -0.4146), (-0.0868, 0.2249, 0.2886), (0.1673, 0.488, -0.6103), (0.1673, 0.2968, 0.2943), (0.1673, -0.5151, 0.274), (0.1673, -0.1897, 0.3207), (0.1673, -0.1656, 0.3239), (-0.1529, 0.211, 0.2638), (-0.1529, -0.3193, 0.1885), (-0.1529, 0.148, 0.2552), (-0.1529, 0.3548, -0.4146), (-0.1529, 0.3007, -0.1593), (0.1673, 0.488, -0.6103), (0.1673, 0.2968, 0.2943), (0.1673, -0.5151, 0.274), (0.1673, -0.1897, 0.3207), (0.1673, -0.1656, 0.3239), (-0.1529, -0.3193, 0.1885), (-0.1529, 0.148, 0.2552), (-0.1529, 0.211, 0.2638), (-0.1529, 0.3007, -0.1593), (-0.1529, 0.3548, -0.4146)], [], [(2, 20, 10, 6, 7), (13, 4, 17, 16, 15, 0), (7, 14, 2), (15, 18, 1, 0), (11, 13, 0, 1), (3, 22, 21, 2, 14), (18, 19, 8, 12, 11, 1), (5, 6, 10, 9), (21, 20, 2)])
_k = set([(3, 14), (3, 22), (4, 13), (4, 17), (5, 6), (5, 9), (6, 7), (7, 14), (8, 12), (8, 19), (9, 10), (10, 20), (11, 12), (11, 13), (15, 16), (15, 18), (16, 17), (18, 19), (20, 21), (21, 22)])
me_glasswall_002_cell_002.attributes.new('sharp_edge', 'BOOLEAN', 'EDGE').data.foreach_set('value', [ (min(e.vertices), max(e.vertices)) in _k for e in me_glasswall_002_cell_002.edges])
_uv = me_glasswall_002_cell_002.uv_layers.new(name='UVMap')
_uv.uv.foreach_set('vector', [0.0, 0.0, 0.5705, 0.0, 1.0, 0.1184, 1.0, 0.8808, 0.8355, 0.8355, 0.0, 0.0, 0.0, 0.0, 0.0, 0.0, 0.0, 0.0, 0.0, 0.0, 0.0, 0.0, 1.0, 0.8355, 0.1656, 0.0, 1.0, 0.0, 0.0, 0.0, 0.0, 0.0, 0.0, 0.0, 0.0, 0.0, 0.0, 0.0, 0.0, 0.0, 0.0, 0.0, 0.0, 0.0, 0.2042, 0.05154, 0.9726, 0.1137, 1.0, 0.4327, 1.0, 1.0, 0.1656, 0.1656, 0.0, 0.0, 0.0, 0.0, 0.0, 0.0, 0.0, 0.0, 0.0, 0.0, 0.0, 0.0, 0.881, 0.1558, 0.8808, 0.8808, 0.1184, 0.1184, 0.7286, 0.1185, 0.4327, 0.4327, 1.0, 0.4295, 1.0, 1.0])
me_glasswall_002_cell_002.materials.append(mat_glass_002)
me_glasswall_002_cell_002.use_remesh_fix_poles = True
me_glasswall_002_cell_002.use_remesh_preserve_attributes = False
me_glasswall_002_cell_002.use_mirror_vertex_groups = False
me_glasswall_002_cell_002.update()
me_glasswall_002_cell_003 = bpy.data.meshes.new('GlassWall.002_cell.003')
me_glasswall_002_cell_003.from_pydata([(-0.1431, -0.152, 0.2771), (-0.079, 0.3919, -0.226), (0.06883, -0.2815, 0.4067), (0.1258, -0.3164, 0.3421), (0.1772, -0.3477, 0.2831), (0.1772, -0.3477, -0.2412), (-0.1431, 0.1169, 0.2771), (0.1772, -0.1962, 0.07603), (0.1772, -0.001047, -0.1918), (0.1772, -0.02483, -0.1953), (-0.1431, 0.1766, 0.1953), (-0.1431, 0.4399, -0.1665), (-0.1431, 0.3789, -0.2506), (-0.1431, 0.3152, -0.2598), (-0.1431, -0.152, -0.3263), (0.06883, -0.2815, 0.4067), (0.1258, -0.3164, 0.3421), (0.1772, -0.3477, 0.2831), (-0.1431, -0.152, -0.3263), (0.1772, -0.3477, -0.2412), (-0.1431, 0.1169, 0.2771), (0.1772, -0.1962, 0.07603), (0.1772, -0.001047, -0.1918), (0.1772, -0.02483, -0.1953), (-0.1431, 0.1766, 0.1953), (-0.1431, 0.4399, -0.1665), (-0.1431, 0.3789, -0.2506), (-0.1431, 0.3152, -0.2598)], [], [(19, 23, 8, 21, 4), (16, 17, 7), (1, 24, 6, 2, 16, 7, 22), (26, 25, 1), (4, 3, 15, 0, 18, 19), (25, 24, 1), (20, 10, 11, 12, 27, 18, 0), (15, 20, 0), (13, 26, 1, 22, 9), (5, 14, 13, 9)])
_k = set([(2, 6), (2, 16), (3, 4), (3, 15), (4, 21), (5, 9), (5, 14), (6, 24), (7, 17), (7, 22), (8, 21), (8, 23), (9, 22), (10, 11), (10, 20), (11, 12), (12, 27), (13, 14), (13, 26), (15, 20), (16, 17), (18, 19), (18, 27), (19, 23), (24, 25), (25, 26)])
me_glasswall_002_cell_003.attributes.new('sharp_edge', 'BOOLEAN', 'EDGE').data.foreach_set('value', [ (min(e.vertices), max(e.vertices)) in _k for e in me_glasswall_002_cell_003.edges])
_uv = me_glasswall_002_cell_003.uv_layers.new(name='UVMap')
_uv.uv.foreach_set('vector', [0.0, 0.0, 0.0, 0.0, 0.0, 0.0, 0.0, 0.0, 0.0, 0.0, 0.2553, 0.2553, 0.6336, 0.1573, 0.6311, 0.6311, 0.0, 0.0, 0.5627, 0.0, 0.672, 0.04384, 0.8583, 0.01417, 1.0, 0.2553, 1.0, 0.6311, 0.8357, 0.8357, 1.0, 0.56, 0.4406, 0.0, 1.0, 0.0, 0.0, 0.0, 0.0, 0.0, 0.0, 0.0, 0.0, 0.0, 0.0, 0.0, 0.0, 0.0, 1.0, 0.5594, 0.4373, 0.0, 1.0, 0.0, 0.0, 0.0, 0.0, 0.0, 0.0, 0.0, 0.0, 0.0, 0.0, 0.0, 0.0, 0.0, 0.0, 0.0, 0.0, 0.0, 0.0, 0.0, 0.0, 0.0, 0.1196, 0.1196, 0.44, 0.0, 1.0, 0.0, 1.0, 0.8357, 0.8803, 0.8803, 0.8802, 0.7227, 0.7289, 0.6096, 0.1196, 0.0, 0.8803, 0.0])
me_glasswall_002_cell_003.materials.append(mat_glass_002)
me_glasswall_002_cell_003.use_remesh_fix_poles = True
me_glasswall_002_cell_003.use_remesh_preserve_attributes = False
me_glasswall_002_cell_003.use_mirror_vertex_groups = False
me_glasswall_002_cell_003.update()
me_glasswall_002_cell_004 = bpy.data.meshes.new('GlassWall.002_cell.004')
me_glasswall_002_cell_004.from_pydata([(0.1692, 0.5721, -0.7346), (-0.151, 0.3763, -0.5389), (-0.08594, -0.2869, 0.1651), (0.1692, 0.01335, 0.2909), (0.1692, 0.5721, 0.2339), (0.1692, -0.04544, -0.6288), (0.1692, -0.02301, -0.7346), (-0.151, 0.3763, 0.2946), (-0.07843, 0.4207, 0.2811), (0.1692, -0.07428, 0.2997), (0.1692, -0.08427, 0.2906), (0.1692, -0.2003, 0.1837), (0.1692, -0.2144, 0.1705), (-0.151, -0.1108, 0.3436), (-0.151, -0.1851, 0.2758), (-0.151, -0.2007, 0.2614), (-0.151, -0.2381, 0.2264), (-0.151, -0.3003, 0.1404), (-0.151, -0.2108, -0.2821), (-0.151, -0.1564, -0.5389), (0.1692, 0.5721, 0.2339), (0.1692, 0.01335, 0.2909), (0.1692, -0.2144, 0.1705), (0.1692, -0.04544, -0.6288), (0.1692, -0.02301, -0.7346), (-0.07843, 0.4207, 0.2811), (-0.151, 0.3763, 0.2946), (0.1692, -0.07428, 0.2997), (0.1692, -0.08427, 0.2906), (0.1692, -0.2003, 0.1837), (-0.151, -0.1108, 0.3436), (-0.151, -0.1851, 0.2758), (-0.151, -0.2007, 0.2614), (-0.151, -0.2381, 0.2264), (-0.151, -0.3003, 0.1404), (-0.151, -0.2108, -0.2821), (-0.151, -0.1564, -0.5389)], [], [(1, 36, 18, 17, 33, 32, 31, 30, 26), (0, 20, 21, 27, 28, 29, 12, 5, 24), (0, 24, 36, 1), (0, 1, 26, 25, 20), (2, 16, 34), (9, 3, 8, 7, 13), (23, 22, 2), (11, 10, 14, 15), (22, 11, 15, 16, 2), (34, 35, 2), (10, 9, 13, 14), (3, 4, 8), (35, 19, 6, 23, 2)])
_k = set([(3, 4), (3, 9), (4, 8), (5, 12), (5, 24), (6, 19), (6, 23), (7, 8), (7, 13), (9, 10), (10, 11), (11, 22), (12, 29), (13, 14), (14, 15), (15, 16), (16, 34), (17, 18), (17, 33), (18, 36), (19, 35), (20, 21), (20, 25), (21, 27), (22, 23), (24, 36), (25, 26), (26, 30), (27, 28), (28, 29), (30, 31), (31, 32), (32, 33), (34, 35)])
me_glasswall_002_cell_004.attributes.new('sharp_edge', 'BOOLEAN', 'EDGE').data.foreach_set('value', [ (min(e.vertices), max(e.vertices)) in _k for e in me_glasswall_002_cell_004.edges])
_uv = me_glasswall_002_cell_004.uv_layers.new(name='UVMap')
_uv.uv.foreach_set('vector', [0.0, 0.0, 0.0, 0.0, 0.0, 0.0, 0.0, 0.0, 0.0, 0.0, 0.0, 0.0, 0.0, 0.0, 0.0, 0.0, 0.0, 0.0, 0.0, 0.0, 0.0, 0.0, 0.0, 0.0, 0.0, 0.0, 0.0, 0.0, 0.0, 0.0, 0.0, 0.0, 0.0, 0.0, 0.0, 0.0, 0.0, 0.0, 0.0, 0.0, 0.0, 0.0, 0.0, 0.0, 0.0, 0.0, 0.0, 0.0, 0.0, 0.0, 0.0, 0.0, 0.0, 0.0, 0.0, 0.0, 0.566, 0.0, 0.5654, 0.5654, 0.1185, 0.1185, 0.1187, 0.0, 0.7087, 0.0, 0.8812, 0.2213, 0.8801, 0.8801, 0.1643, 0.1643, 1.0, 0.1641, 1.0, 1.0, 0.1192, 0.1192, 1.0, 0.1186, 1.0, 0.8813, 0.8813, 0.8813, 0.1641, 0.1641, 0.1192, 0.0, 0.8813, 0.0, 1.0, 0.434, 1.0, 1.0, 1.0, 0.5654, 0.434, 0.0, 1.0, 0.0, 0.1186, 0.1186, 0.1185, 0.0, 0.8801, 0.0, 0.8813, 0.8813, 1.0, 0.8813, 0.1911, 0.07278, 1.0, 0.2913, 0.434, 0.434, 0.2102, 0.126, 0.9078, 0.03735, 1.0, 0.1643, 1.0, 1.0])
me_glasswall_002_cell_004.materials.append(mat_glass_002)
me_glasswall_002_cell_004.use_remesh_fix_poles = True
me_glasswall_002_cell_004.use_remesh_preserve_attributes = False
me_glasswall_002_cell_004.use_mirror_vertex_groups = False
me_glasswall_002_cell_004.update()
me_glasswall_003_cell_007 = bpy.data.meshes.new('GlassWall.003_cell.007')
me_glasswall_003_cell_007.from_pydata([(-0.009315, -0.2094, -0.02504), (0.03697, -0.1811, 0.00326), (-0.009315, -0.2094, 0.07979), (-0.009315, 0.1971, -0.01381), (-0.009315, 0.2455, -0.02504), (0.0002863, 0.1573, -0.01917), (0.03697, -0.1811, 0.00326), (-0.009315, -0.2094, 0.07979), (-0.009315, 0.1971, -0.01381), (-0.009315, 0.2455, -0.02504), (0.0002863, 0.1573, -0.01917)], [], [(0, 7, 8, 9), (0, 9, 10, 6), (0, 6, 7), (3, 2, 1, 5), (5, 4, 3)])
_k = set([(1, 2), (1, 5), (2, 3), (3, 4), (4, 5), (6, 7), (6, 10), (7, 8), (8, 9), (9, 10)])
me_glasswall_003_cell_007.attributes.new('sharp_edge', 'BOOLEAN', 'EDGE').data.foreach_set('value', [ (min(e.vertices), max(e.vertices)) in _k for e in me_glasswall_003_cell_007.edges])
_uv = me_glasswall_003_cell_007.uv_layers.new(name='UVMap')
_uv.uv.foreach_set('vector', [0.0, 0.0, 0.0, 0.0, 0.0, 0.0, 0.0, 0.0, 0.0, 0.0, 0.0, 0.0, 0.0, 0.0, 0.0, 0.0, 0.0, 0.0, 0.0, 0.0, 0.0, 0.0, 0.688, 0.0, 0.6865, 0.6113, 0.3982, 0.2803, 0.628, 0.0, 1.0, 0.372, 0.7852, 0.2227, 1.0, 0.312])
me_glasswall_003_cell_007.materials.append(mat_glass_003)
me_glasswall_003_cell_007.use_remesh_fix_poles = True
me_glasswall_003_cell_007.use_remesh_preserve_attributes = False
me_glasswall_003_cell_007.use_mirror_vertex_groups = False
me_glasswall_003_cell_007.update()
me_glasswall_003_cell_008 = bpy.data.meshes.new('GlassWall.003_cell.008')
me_glasswall_003_cell_008.from_pydata([(-0.1722, -0.5773, 0.3527), (0.148, -0.3816, 0.157), (-0.1722, -0.5773, -0.04989), (0.148, -0.3816, -0.1473), (0.05438, -0.4389, -0.1189), (0.148, 0.5388, 0.157), (0.09042, 0.4487, 0.1922), (-0.1722, -0.1422, -0.08914), (-0.1722, 0.03572, 0.3527), (-0.1722, 0.001962, -0.102), (-0.1722, -0.005875, -0.1013), (0.148, 0.5162, -0.1541), (0.148, 0.5108, -0.2268), (0.148, 0.4525, -0.222), (0.148, -0.3816, -0.1473), (0.05438, -0.4389, -0.1189), (-0.1722, -0.5773, -0.04989), (0.09042, 0.4487, 0.1922), (0.148, 0.5388, 0.157), (-0.1722, -0.1422, -0.08914), (-0.1722, 0.03572, 0.3527), (-0.1722, -0.005875, -0.1013), (-0.1722, 0.001962, -0.102), (0.148, 0.5162, -0.1541), (0.148, 0.5108, -0.2268), (0.148, 0.4525, -0.222)], [], [(18, 23, 17), (25, 14, 15, 7, 10), (20, 22, 21, 19, 16, 0), (12, 25, 10, 9), (16, 4, 3, 1, 0), (15, 2, 7), (3, 13, 24, 11, 5, 1), (5, 6, 20, 0, 1), (17, 23, 12, 9, 8)])
_k = set([(2, 7), (2, 15), (3, 4), (3, 13), (4, 16), (5, 6), (5, 11), (6, 20), (7, 10), (8, 9), (8, 17), (9, 10), (11, 24), (12, 23), (12, 25), (13, 24), (14, 15), (14, 25), (16, 19), (17, 18), (18, 23), (19, 21), (20, 22), (21, 22)])
me_glasswall_003_cell_008.attributes.new('sharp_edge', 'BOOLEAN', 'EDGE').data.foreach_set('value', [ (min(e.vertices), max(e.vertices)) in _k for e in me_glasswall_003_cell_008.edges])
_uv = me_glasswall_003_cell_008.uv_layers.new(name='UVMap')
_uv.uv.foreach_set('vector', [0.691, 0.3521, 1.0, 0.1226, 1.0, 0.6685, 0.1198, 0.1198, 0.8438, 0.12, 1.0, 0.3428, 1.0, 0.8817, 0.8817, 0.8817, 0.0, 0.0, 0.0, 0.0, 0.0, 0.0, 0.0, 0.0, 0.0, 0.0, 0.0, 0.0, 0.03379, 0.03379, 1.0, 0.1198, 1.0, 0.8817, 0.8701, 0.8701, 0.0, 0.0, 0.0, 0.0, 0.0, 0.0, 0.0, 0.0, 0.0, 0.0, 0.6572, 0.0, 0.9087, 0.7897, 0.1183, 0.0, 0.0, 0.0, 0.0, 0.0, 0.0, 0.0, 0.0, 0.0, 0.0, 0.0, 0.0, 0.0, 0.0, 0.0, 0.0, 0.0, 0.0, 0.0, 0.0, 0.0, 0.0, 0.0, 0.3315, 0.0, 0.8774, 0.0, 1.0, 0.03379, 1.0, 0.8701, 0.8211, 0.7181])
me_glasswall_003_cell_008.materials.append(mat_glass_003)
me_glasswall_003_cell_008.use_remesh_fix_poles = True
me_glasswall_003_cell_008.use_remesh_preserve_attributes = False
me_glasswall_003_cell_008.use_mirror_vertex_groups = False
me_glasswall_003_cell_008.update()
me_glasswall_003_cell_001 = bpy.data.meshes.new('GlassWall.003_cell.001')
me_glasswall_003_cell_001.from_pydata([(-0.07481, 0.1809, -0.4873), (-0.07481, 0.1809, 0.4724), (0.1376, 0.05102, 0.4971), (-0.07481, -0.2456, -0.4873), (-0.07481, -0.2034, 0.3477), (0.1616, 0.03632, -0.3427), (-0.07481, 0.1809, 0.4724), (0.1376, 0.05102, 0.4971), (-0.07481, -0.2034, 0.3477), (-0.07481, -0.2456, -0.4873), (0.1616, 0.03632, -0.3427)], [], [(10, 9, 0), (9, 8, 1, 0), (7, 6, 4), (1, 2, 10, 0), (4, 3, 5, 7)])
_k = set([(1, 2), (1, 8), (2, 10), (3, 4), (3, 5), (4, 6), (5, 7), (6, 7), (8, 9), (9, 10)])
me_glasswall_003_cell_001.attributes.new('sharp_edge', 'BOOLEAN', 'EDGE').data.foreach_set('value', [ (min(e.vertices), max(e.vertices)) in _k for e in me_glasswall_003_cell_001.edges])
_uv = me_glasswall_003_cell_001.uv_layers.new(name='UVMap')
_uv.uv.foreach_set('vector', [0.0, 0.0, 0.0, 0.0, 0.0, 0.0, 0.0, 0.0, 0.0, 0.0, 0.0, 0.0, 0.0, 0.0, 0.3641, 0.3641, 0.8785, 0.1016, 0.8795, 0.8795, 0.0, 0.0, 0.0, 0.0, 0.0, 0.0, 0.0, 0.0, 0.8795, 0.0, 0.8818, 0.8226, 0.3188, 0.08957, 0.3641, 0.0])
me_glasswall_003_cell_001.materials.append(mat_glass_003)
me_glasswall_003_cell_001.use_remesh_fix_poles = True
me_glasswall_003_cell_001.use_remesh_preserve_attributes = False
me_glasswall_003_cell_001.use_mirror_vertex_groups = False
me_glasswall_003_cell_001.update()
me_glasswall_003_cell_002 = bpy.data.meshes.new('GlassWall.003_cell.002')
me_glasswall_003_cell_002.from_pydata([(-0.1295, 0.4573, 0.4412), (0.1907, 0.2615, 0.2455), (0.1907, 0.2615, -0.1175), (-0.1295, -0.5262, 0.4412), (-0.1295, 0.4573, -0.1968), (0.0829, 0.3274, -0.172), (-0.1295, 0.0713, -0.3216), (-0.1295, 0.006482, -0.3287), (-0.1295, -0.1238, -0.3426), (-0.1295, -0.5589, -0.0145), (-0.1295, -0.5286, 0.4089), (0.1907, -0.0226, 0.2455), (0.1907, -0.03225, -0.1494), (0.1907, -0.05052, -0.1392), (-0.1295, 0.4573, -0.1968), (0.0829, 0.3274, -0.172), (-0.1295, 0.006482, -0.3287), (-0.1295, 0.0713, -0.3216), (-0.1295, -0.1238, -0.3426), (-0.1295, -0.5589, -0.0145), (-0.1295, -0.5286, 0.4089), (-0.1295, -0.5262, 0.4412), (0.1907, -0.0226, 0.2455), (0.1907, 0.2615, -0.1175), (0.1907, -0.03225, -0.1494), (0.1907, -0.05052, -0.1392)], [], [(0, 21, 22, 1), (0, 1, 23, 15, 14), (24, 18, 7), (14, 17, 16, 8, 19, 20, 21, 0), (5, 2, 24, 7, 6), (10, 9, 25, 11, 3), (24, 25, 9, 18), (22, 13, 12, 23, 1), (6, 4, 5)])
_k = set([(2, 5), (2, 24), (3, 10), (3, 11), (4, 5), (4, 6), (6, 7), (7, 18), (8, 16), (8, 19), (9, 10), (9, 18), (11, 25), (12, 13), (12, 23), (13, 22), (14, 15), (14, 17), (15, 23), (16, 17), (19, 20), (20, 21), (21, 22), (24, 25)])
me_glasswall_003_cell_002.attributes.new('sharp_edge', 'BOOLEAN', 'EDGE').data.foreach_set('value', [ (min(e.vertices), max(e.vertices)) in _k for e in me_glasswall_003_cell_002.edges])
_uv = me_glasswall_003_cell_002.uv_layers.new(name='UVMap')
_uv.uv.foreach_set('vector', [0.0, 0.0, 0.0, 0.0, 0.0, 0.0, 0.0, 0.0, 0.0, 0.0, 0.0, 0.0, 0.0, 0.0, 0.0, 0.0, 0.0, 0.0, 0.02808, 0.0, 0.869, 0.0, 0.8691, 0.8691, 0.0, 0.0, 0.0, 0.0, 0.0, 0.0, 0.0, 0.0, 0.0, 0.0, 0.0, 0.0, 0.0, 0.0, 0.0, 0.0, 1.0, 0.6321, 0.6216, 0.5381, 0.02808, 0.0, 0.8691, 0.0, 1.0, 0.1187, 1.0, 0.8698, 0.1308, 0.0, 0.9719, 0.0, 0.704, 0.2669, 0.9206, 0.8505, 0.02808, 0.02808, 0.02808, 0.0, 0.8692, 0.0, 0.869, 0.869, 0.0, 0.0, 0.0, 0.0, 0.0, 0.0, 0.0, 0.0, 0.0, 0.0, 0.1209, 0.1209, 0.8995, 0.1209, 0.6359, 0.6359])
me_glasswall_003_cell_002.materials.append(mat_glass_003)
me_glasswall_003_cell_002.use_remesh_fix_poles = True
me_glasswall_003_cell_002.use_remesh_preserve_attributes = False
me_glasswall_003_cell_002.use_mirror_vertex_groups = False
me_glasswall_003_cell_002.update()
me_glasswall_003_cell_003 = bpy.data.meshes.new('GlassWall.003_cell.003')
me_glasswall_003_cell_003.from_pydata([(0.1728, 0.3441, -0.2433), (0.0663, 0.4092, 0.5456), (-0.1474, 0.1103, -0.439), (-0.1474, -0.4528, -0.4088), (-0.1474, -0.4686, -0.439), (-0.1474, 0.1525, 0.3956), (-0.1474, -0.04053, 0.3746), (-0.111, -0.4587, -0.4167), (0.09065, 0.3943, -0.2935), (0.1728, -0.3804, -0.2433), (0.1728, 0.3441, 0.6), (0.1728, 0.04636, 0.5679), (0.1728, 0.3441, 0.6), (0.1728, 0.04636, 0.5679), (-0.1474, -0.04053, 0.3746), (-0.1474, -0.4528, -0.4088), (-0.1474, -0.4686, -0.439), (-0.1474, 0.1103, -0.439), (-0.1474, 0.1525, 0.3956), (0.1728, -0.3804, -0.2433), (-0.111, -0.4587, -0.4167), (0.09065, 0.3943, -0.2935), (0.0663, 0.4092, 0.5456)], [], [(21, 22, 12, 0), (19, 20, 4, 17, 21, 0), (15, 16, 7), (11, 14, 15, 7, 9), (12, 13, 19, 0), (11, 10, 1, 5, 14), (4, 3, 6, 18, 17), (2, 5, 1, 8)])
_k = set([(1, 8), (1, 10), (2, 5), (2, 8), (3, 4), (3, 6), (4, 20), (5, 14), (6, 18), (7, 9), (7, 16), (9, 11), (10, 11), (12, 13), (12, 22), (13, 19), (14, 15), (15, 16), (17, 18), (17, 21), (19, 20), (21, 22)])
me_glasswall_003_cell_003.attributes.new('sharp_edge', 'BOOLEAN', 'EDGE').data.foreach_set('value', [ (min(e.vertices), max(e.vertices)) in _k for e in me_glasswall_003_cell_003.edges])
_uv = me_glasswall_003_cell_003.uv_layers.new(name='UVMap')
_uv.uv.foreach_set('vector', [0.0, 0.0, 0.0, 0.0, 0.0, 0.0, 0.0, 0.0, 0.0, 0.0, 0.0, 0.0, 0.0, 0.0, 0.0, 0.0, 0.0, 0.0, 0.0, 0.0, 0.118, 0.118, 0.449, 0.05461, 0.2048, 0.2048, 0.03146, 0.0, 0.869, 0.0, 1.0, 0.118, 1.0, 0.2048, 0.7772, 0.6583, 0.0, 0.0, 0.0, 0.0, 0.0, 0.0, 0.0, 0.0, 1.0, 0.9686, 0.4616, 0.3774, 0.3661, 0.0, 0.8799, 0.0, 0.869, 0.869, 0.0, 0.0, 0.0, 0.0, 0.0, 0.0, 0.0, 0.0, 0.0, 0.0, 0.1191, 0.07519, 0.1215, 0.0, 0.636, 0.0, 0.6878, 0.5163])
me_glasswall_003_cell_003.materials.append(mat_glass_003)
me_glasswall_003_cell_003.use_remesh_fix_poles = True
me_glasswall_003_cell_003.use_remesh_preserve_attributes = False
me_glasswall_003_cell_003.use_mirror_vertex_groups = False
me_glasswall_003_cell_003.update()
me_glasswall_003_cell_004 = bpy.data.meshes.new('GlassWall.003_cell.004')
me_glasswall_003_cell_004.from_pydata([(0.2073, -0.342, -0.2429), (0.2073, 0.14, -0.2429), (-0.1129, -0.5378, 0.7565), (-0.1129, 0.1467, -0.2575), (-0.1129, 0.05151, -0.4386), (-0.1129, -0.06648, -0.4386), (-0.1129, -0.1436, -0.421), (-0.1129, -0.5378, -0.3303), (-0.09869, 0.0555, -0.43), (-0.06811, 0.064, -0.4113), (-0.1087, -0.1061, -0.436), (-0.06521, -0.5086, -0.4095), (-0.1129, 0.04353, 0.7044), (-0.1129, 0.479, 0.3754), (0.2073, -0.342, 0.6593), (0.2073, 0.5514, 0.5794), (0.2073, 0.5664, 0.5681), (0.2073, 0.4864, 0.4156), (0.2073, 0.14, -0.2429), (-0.06811, 0.064, -0.4113), (-0.1129, 0.479, 0.3754), (-0.1129, 0.1467, -0.2575), (-0.1129, 0.05151, -0.4386), (-0.1129, -0.06648, -0.4386), (-0.1129, -0.1436, -0.421), (-0.1129, -0.5378, -0.3303), (-0.09869, 0.0555, -0.43), (-0.1087, -0.1061, -0.436), (-0.06521, -0.5086, -0.4095), (-0.1129, -0.5378, 0.7565), (-0.1129, 0.04353, 0.7044), (0.2073, -0.342, 0.6593), (0.2073, 0.5514, 0.5794), (0.2073, 0.5664, 0.5681), (0.2073, 0.4864, 0.4156)], [], [(0, 18, 34, 33, 32, 31), (8, 22, 21), (28, 27, 23, 4, 26, 19, 18, 0), (25, 28, 0, 31, 2), (21, 20, 16, 17, 9, 8), (14, 15, 30, 29), (20, 30, 15, 16), (17, 1, 9), (23, 24, 25, 2, 12, 13, 3, 4), (10, 11, 7, 6), (6, 5, 10)])
_k = set([(1, 9), (1, 17), (2, 12), (2, 31), (3, 4), (3, 13), (4, 26), (5, 6), (5, 10), (6, 7), (7, 11), (8, 9), (8, 22), (10, 11), (12, 13), (14, 15), (14, 29), (15, 16), (16, 17), (18, 19), (18, 34), (19, 26), (20, 21), (20, 30), (21, 22), (23, 24), (23, 27), (24, 25), (25, 28), (27, 28), (29, 30), (31, 32), (32, 33), (33, 34)])
me_glasswall_003_cell_004.attributes.new('sharp_edge', 'BOOLEAN', 'EDGE').data.foreach_set('value', [ (min(e.vertices), max(e.vertices)) in _k for e in me_glasswall_003_cell_004.edges])
_uv = me_glasswall_003_cell_004.uv_layers.new(name='UVMap')
_uv.uv.foreach_set('vector', [0.0, 0.0, 0.0, 0.0, 0.0, 0.0, 0.0, 0.0, 0.0, 0.0, 0.0, 0.0, 1.0, 0.9297, 0.7553, 0.7227, 1.0, 0.723, 0.0, 0.0, 0.0, 0.0, 0.0, 0.0, 0.0, 0.0, 0.0, 0.0, 0.0, 0.0, 0.0, 0.0, 0.0, 0.0, 0.0, 0.0, 0.0, 0.0, 0.0, 0.0, 0.0, 0.0, 0.0, 0.0, 0.723, 0.723, 0.1303, 0.0, 0.9701, 0.0, 1.0, 0.1426, 1.0, 0.9267, 0.9297, 0.9297, 0.7867, 0.6669, 0.0299, 0.0, 0.8688, 0.0, 0.9566, 0.07545, 0.1303, 0.1303, 1.0, 0.1312, 1.0, 0.9701, 0.9701, 0.9701, 0.1426, 0.1426, 0.7668, 0.1432, 0.9267, 0.9267, 0.0, 0.0, 0.0, 0.0, 0.0, 0.0, 0.0, 0.0, 0.0, 0.0, 0.0, 0.0, 0.0, 0.0, 0.0, 0.0, 0.7867, 0.0, 0.6777, 0.548, 0.3567, 0.2748, 0.7255, 0.0, 1.0, 0.2745, 0.8828, 0.1585, 1.0, 0.2133])
me_glasswall_003_cell_004.materials.append(mat_glass_003)
me_glasswall_003_cell_004.use_remesh_fix_poles = True
me_glasswall_003_cell_004.use_remesh_preserve_attributes = False
me_glasswall_003_cell_004.use_mirror_vertex_groups = False
me_glasswall_003_cell_004.update()

# ---- objects
ob_body = bpy.data.objects.new('Body', me_cube)
ob_glasswall = bpy.data.objects.new('GlassWall', me_cube_001)
ob_glasswall_001 = bpy.data.objects.new('GlassWall.001', me_cube_002)
ob_glasswall_002 = bpy.data.objects.new('GlassWall.002', me_cube_003)
ob_glasswall_003 = bpy.data.objects.new('GlassWall.003', me_cube_004)
ob_glasswall_cell = bpy.data.objects.new('GlassWall_cell', me_glasswall_cell_008)
ob_glasswall_cell_001 = bpy.data.objects.new('GlassWall_cell.001', me_glasswall_cell_009)
ob_glasswall_cell_003 = bpy.data.objects.new('GlassWall_cell.003', me_glasswall_cell_001)
ob_glasswall_cell_004 = bpy.data.objects.new('GlassWall_cell.004', me_glasswall_cell_002)
ob_glasswall_cell_005 = bpy.data.objects.new('GlassWall_cell.005', me_glasswall_cell_003)
ob_glasswall_cell_006 = bpy.data.objects.new('GlassWall_cell.006', me_glasswall_cell_004)
ob_glasswall_cell_007 = bpy.data.objects.new('GlassWall_cell.007', me_glasswall_cell_005)
ob_glasswall_001_cell = bpy.data.objects.new('GlassWall.001_cell', me_glasswall_001_cell_006)
ob_glasswall_001_cell_001 = bpy.data.objects.new('GlassWall.001_cell.001', me_glasswall_001_cell_007)
ob_glasswall_001_cell_002 = bpy.data.objects.new('GlassWall.001_cell.002', me_glasswall_001_cell_001)
ob_glasswall_001_cell_003 = bpy.data.objects.new('GlassWall.001_cell.003', me_glasswall_001_cell_002)
ob_glasswall_001_cell_004 = bpy.data.objects.new('GlassWall.001_cell.004', me_glasswall_001_cell_003)
ob_glasswall_001_cell_005 = bpy.data.objects.new('GlassWall.001_cell.005', me_glasswall_001_cell_004)
ob_glasswall_002_cell_001 = bpy.data.objects.new('GlassWall.002_cell.001', me_glasswall_002_cell_007)
ob_glasswall_002_cell_002 = bpy.data.objects.new('GlassWall.002_cell.002', me_glasswall_002_cell_001)
ob_glasswall_002_cell_003 = bpy.data.objects.new('GlassWall.002_cell.003', me_glasswall_002_cell_002)
ob_glasswall_002_cell_004 = bpy.data.objects.new('GlassWall.002_cell.004', me_glasswall_002_cell_003)
ob_glasswall_002_cell_005 = bpy.data.objects.new('GlassWall.002_cell.005', me_glasswall_002_cell_004)
ob_glasswall_003_cell = bpy.data.objects.new('GlassWall.003_cell', me_glasswall_003_cell_007)
ob_glasswall_003_cell_001 = bpy.data.objects.new('GlassWall.003_cell.001', me_glasswall_003_cell_008)
ob_glasswall_003_cell_002 = bpy.data.objects.new('GlassWall.003_cell.002', me_glasswall_003_cell_001)
ob_glasswall_003_cell_003 = bpy.data.objects.new('GlassWall.003_cell.003', me_glasswall_003_cell_002)
ob_glasswall_003_cell_004 = bpy.data.objects.new('GlassWall.003_cell.004', me_glasswall_003_cell_003)
ob_glasswall_003_cell_006 = bpy.data.objects.new('GlassWall.003_cell.006', me_glasswall_003_cell_004)

# ---- transforms, parenting, visibility, modifiers, constraints
ob_body.location = (0.0, 0.0, 0.0)
ob_body.lock_rotations_4d = False
ob_body.empty_display_type = 'ARROWS'
ob_body.lineart.crease_threshold = 0.0
ob_glasswall.location = (0.0, 0.0, 0.0)
ob_glasswall.lock_rotations_4d = False
ob_glasswall.empty_display_type = 'ARROWS'
ob_glasswall.lineart.crease_threshold = 0.0
ob_glasswall_001.location = (0.0, 0.0, 0.0)
ob_glasswall_001.lock_rotations_4d = False
ob_glasswall_001.empty_display_type = 'ARROWS'
ob_glasswall_001.lineart.crease_threshold = 0.0
ob_glasswall_002.location = (0.0, 0.0, 0.0)
ob_glasswall_002.lock_rotations_4d = False
ob_glasswall_002.empty_display_type = 'ARROWS'
ob_glasswall_002.lineart.crease_threshold = 0.0
ob_glasswall_003.location = (0.0, 0.0, 0.0)
ob_glasswall_003.lock_rotations_4d = False
ob_glasswall_003.empty_display_type = 'ARROWS'
ob_glasswall_003.lineart.crease_threshold = 0.0
ob_glasswall_cell.parent = ob_glasswall
ob_glasswall_cell.location = (0.1712, -0.8145, 0.001618)
ob_glasswall_cell.lineart.crease_threshold = 0.0
ob_glasswall_cell_001.parent = ob_glasswall
ob_glasswall_cell_001.location = (0.2017, -0.9067, 0.732)
ob_glasswall_cell_001.lineart.crease_threshold = 0.0
ob_glasswall_cell_003.parent = ob_glasswall
ob_glasswall_cell_003.location = (-0.6373, -0.9538, 0.6051)
ob_glasswall_cell_003.lineart.crease_threshold = 0.0
ob_glasswall_cell_004.parent = ob_glasswall
ob_glasswall_cell_004.location = (-0.4057, -0.8399, -0.3101)
ob_glasswall_cell_004.lineart.crease_threshold = 0.0
ob_glasswall_cell_005.parent = ob_glasswall
ob_glasswall_cell_005.location = (-0.3472, -0.8602, 0.3833)
ob_glasswall_cell_005.lineart.crease_threshold = 0.0
ob_glasswall_cell_006.parent = ob_glasswall
ob_glasswall_cell_006.location = (0.4506, -0.8839, 0.4492)
ob_glasswall_cell_006.lineart.crease_threshold = 0.0
ob_glasswall_cell_007.parent = ob_glasswall
ob_glasswall_cell_007.location = (0.5244, -0.8959, -0.3561)
ob_glasswall_cell_007.lineart.crease_threshold = 0.0
ob_glasswall_001_cell.parent = ob_glasswall_001
ob_glasswall_001_cell.location = (0.7566, 0.9667, -0.6905)
ob_glasswall_001_cell.lineart.crease_threshold = 0.0
ob_glasswall_001_cell_001.parent = ob_glasswall_001
ob_glasswall_001_cell_001.location = (0.4966, 0.878, -0.01719)
ob_glasswall_001_cell_001.lineart.crease_threshold = 0.0
ob_glasswall_001_cell_002.parent = ob_glasswall_001
ob_glasswall_001_cell_002.location = (0.3402, 0.8616, -0.5273)
ob_glasswall_001_cell_002.lineart.crease_threshold = 0.0
ob_glasswall_001_cell_003.parent = ob_glasswall_001
ob_glasswall_001_cell_003.location = (-0.03844, 0.8537, 0.2006)
ob_glasswall_001_cell_003.lineart.crease_threshold = 0.0
ob_glasswall_001_cell_004.parent = ob_glasswall_001
ob_glasswall_001_cell_004.location = (-0.3478, 0.8705, 0.4858)
ob_glasswall_001_cell_004.lineart.crease_threshold = 0.0
ob_glasswall_001_cell_005.parent = ob_glasswall_001
ob_glasswall_001_cell_005.location = (-0.3874, 0.8425, -0.2783)
ob_glasswall_001_cell_005.lineart.crease_threshold = 0.0
ob_glasswall_002_cell_001.parent = ob_glasswall_002
ob_glasswall_002_cell_001.location = (0.8528, 0.3875, 0.4275)
ob_glasswall_002_cell_001.lineart.crease_threshold = 0.0
ob_glasswall_002_cell_002.parent = ob_glasswall_002
ob_glasswall_002_cell_002.location = (0.8623, -0.2159, 0.3788)
ob_glasswall_002_cell_002.lineart.crease_threshold = 0.0
ob_glasswall_002_cell_003.parent = ob_glasswall_002
ob_glasswall_002_cell_003.location = (0.8327, -0.2849, -0.1897)
ob_glasswall_002_cell_003.lineart.crease_threshold = 0.0
ob_glasswall_002_cell_004.parent = ob_glasswall_002
ob_glasswall_002_cell_004.location = (0.8228, -0.4523, 0.3271)
ob_glasswall_002_cell_004.lineart.crease_threshold = 0.0
ob_glasswall_002_cell_005.parent = ob_glasswall_002
ob_glasswall_002_cell_005.location = (0.8308, 0.2279, -0.06539)
ob_glasswall_002_cell_005.lineart.crease_threshold = 0.0
ob_glasswall_003_cell.parent = ob_glasswall_003
ob_glasswall_003_cell.location = (-0.9907, -0.5906, -0.775)
ob_glasswall_003_cell.lineart.crease_threshold = 0.0
ob_glasswall_003_cell_001.parent = ob_glasswall_003
ob_glasswall_003_cell_001.location = (-0.8278, -0.2227, 0.4473)
ob_glasswall_003_cell_001.lineart.crease_threshold = 0.0
ob_glasswall_003_cell_002.parent = ob_glasswall_003
ob_glasswall_003_cell_002.location = (-0.9252, 0.6191, -0.3127)
ob_glasswall_003_cell_002.lineart.crease_threshold = 0.0
ob_glasswall_003_cell_003.parent = ob_glasswall_003
ob_glasswall_003_cell_003.location = (-0.8705, 0.3427, 0.3588)
ob_glasswall_003_cell_003.lineart.crease_threshold = 0.0
ob_glasswall_003_cell_004.parent = ob_glasswall_003
ob_glasswall_003_cell_004.location = (-0.8526, 0.2601, -0.361)
ob_glasswall_003_cell_004.lineart.crease_threshold = 0.0
ob_glasswall_003_cell_006.parent = ob_glasswall_003
ob_glasswall_003_cell_006.location = (-0.8871, -0.2622, -0.3614)
ob_glasswall_003_cell_006.lineart.crease_threshold = 0.0

# ---- collection membership
col_collection.objects.link(ob_body)
col_collection.objects.link(ob_glasswall)
col_collection.objects.link(ob_glasswall_001)
col_collection.objects.link(ob_glasswall_002)
col_collection.objects.link(ob_glasswall_003)
col_collection.objects.link(ob_glasswall_cell)
col_collection.objects.link(ob_glasswall_cell_001)
col_collection.objects.link(ob_glasswall_cell_003)
col_collection.objects.link(ob_glasswall_cell_004)
col_collection.objects.link(ob_glasswall_cell_005)
col_collection.objects.link(ob_glasswall_cell_006)
col_collection.objects.link(ob_glasswall_cell_007)
col_collection.objects.link(ob_glasswall_001_cell)
col_collection.objects.link(ob_glasswall_001_cell_001)
col_collection.objects.link(ob_glasswall_001_cell_002)
col_collection.objects.link(ob_glasswall_001_cell_003)
col_collection.objects.link(ob_glasswall_001_cell_004)
col_collection.objects.link(ob_glasswall_001_cell_005)
col_collection.objects.link(ob_glasswall_002_cell_001)
col_collection.objects.link(ob_glasswall_002_cell_002)
col_collection.objects.link(ob_glasswall_002_cell_003)
col_collection.objects.link(ob_glasswall_002_cell_004)
col_collection.objects.link(ob_glasswall_002_cell_005)
col_collection.objects.link(ob_glasswall_003_cell)
col_collection.objects.link(ob_glasswall_003_cell_001)
col_collection.objects.link(ob_glasswall_003_cell_002)
col_collection.objects.link(ob_glasswall_003_cell_003)
col_collection.objects.link(ob_glasswall_003_cell_004)
col_collection.objects.link(ob_glasswall_003_cell_006)

# ---- scene / render settings (as saved in the file)
scene.frame_start = 1; scene.frame_end = 250; scene.frame_set(1)
scene.render.engine = 'BLENDER_EEVEE_NEXT'
scene.cycles.use_denoising = False
scene.cycles.samples = 128
scene.cycles.sampling_pattern = 'TABULATED_SOBOL'
scene.cycles.use_adaptive_sampling = False
scene.cycles.use_light_tree = False
scene.view_settings.view_transform = 'Filmic'
bpy.context.view_layer.update()

# ---- added for rendering (the .blend has no active camera and no usable light): camera, sun
cam_auto = bpy.data.cameras.new('AutoCamera')
cam_auto.lens = 50.0
cam_auto.sensor_width = 36.0
cam_auto.clip_end = 1000.0
ob_auto_camera = bpy.data.objects.new('AutoCamera', cam_auto)
scene.collection.objects.link(ob_auto_camera)
ob_auto_camera.location = (3.78994, -4.54793, 3.11239)
ob_auto_camera.rotation_euler = (1.09748, -7.21219e-08, 0.694738)
scene.camera = ob_auto_camera
light_auto_sun = bpy.data.lights.new('AutoSun', 'SUN')
light_auto_sun.energy = 3.0
light_auto_sun.angle = 0.0523599
ob_auto_sun = bpy.data.objects.new('AutoSun', light_auto_sun)
scene.collection.objects.link(ob_auto_sun)
ob_auto_sun.rotation_euler = (0.872665, 0.174533, 0.523599)
bpy.context.view_layer.update()
